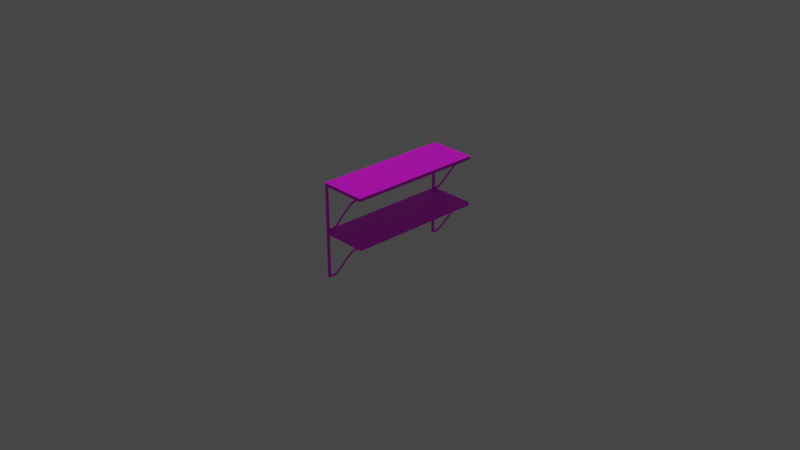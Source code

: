 # Source: hylla2.blend  (saved by Blender 2.82.7; exported with 4.5.12 LTS)
import bpy
from mathutils import Matrix  # noqa: F401  (used for matrix-valued properties, if any)

bpy.ops.wm.read_factory_settings(use_empty=True)
scene = bpy.context.scene
scene.name = 'Scene'

# ---- collections
col_collection = bpy.data.collections.new('Collection'); scene.collection.children.link(col_collection)

# ---- images (referenced by path relative to the original .blend; pixels are not part of the script)
import os
ASSET_DIR = os.environ.get("B2B_ASSET_DIR", "")  # directory of the original .blend (textures are referenced by path, not embedded)
HERE = os.path.dirname(os.path.abspath(__file__))  # packed textures are extracted next to this script under _unpacked/

def load_image(name, relpath, width, height, colorspace="sRGB"):
    """Load a texture the original file referenced (path relative to the .blend, or extracted next to this script)."""
    p = next((c for c in (os.path.join(HERE, relpath), os.path.join(ASSET_DIR, relpath)) if relpath and os.path.exists(c)), "")
    if p:
        img = bpy.data.images.load(p, check_existing=True)
        img.name = name
    else:  # same state as the original file: an image datablock whose file is absent (Cycles renders it pink)
        img = bpy.data.images.new(name, width, height)
        img.source = "FILE"
        img.filepath = "//" + (relpath or name)
    img.colorspace_settings.name = colorspace
    return img
img_tra_jpg = load_image('tra.jpg', 'tra.jpg', 1024, 1024, 'sRGB')
img_tra_jpg_001 = load_image('tra.jpg.001', 'tra.jpg', 1024, 1024, 'sRGB')
img_tra_jpg_003 = load_image('tra.jpg.003', 'tra.jpg', 1024, 1024, 'sRGB')
img_tra_jpg_004 = load_image('tra.jpg.004', 'tra.jpg', 1024, 1024, 'sRGB')
img_tra_jpg_005 = load_image('tra.jpg.005', 'tra.jpg', 1024, 1024, 'sRGB')
img_tra_jpg_006 = load_image('tra.jpg.006', 'tra.jpg', 1024, 1024, 'sRGB')
img_tra_jpg_007 = load_image('tra.jpg.007', 'tra.jpg', 1024, 1024, 'sRGB')

# ---- materials (node trees are filled in below, after node groups)
mat_material_001 = bpy.data.materials.new('Material.001')
mat_material_001.alpha_threshold = 0.0
mat_material_001.use_transparent_shadow = False
mat_material_001.line_color = (0.0, 0.0, 0.0, 1.0)
mat_material_002 = bpy.data.materials.new('Material.002')
mat_material_002.alpha_threshold = 0.0
mat_material_002.use_transparent_shadow = False
mat_material_002.line_color = (0.0, 0.0, 0.0, 1.0)
mat_material_004 = bpy.data.materials.new('Material.004')
mat_material_004.alpha_threshold = 0.0
mat_material_004.use_transparent_shadow = False
mat_material_004.line_color = (0.0, 0.0, 0.0, 1.0)
mat_material_005 = bpy.data.materials.new('Material.005')
mat_material_005.alpha_threshold = 0.0
mat_material_005.use_transparent_shadow = False
mat_material_005.line_color = (0.0, 0.0, 0.0, 1.0)
mat_material_007 = bpy.data.materials.new('Material.007')
mat_material_007.alpha_threshold = 0.0
mat_material_007.use_transparent_shadow = False
mat_material_007.line_color = (0.0, 0.0, 0.0, 1.0)
mat_material_008 = bpy.data.materials.new('Material.008')
mat_material_008.alpha_threshold = 0.0
mat_material_008.use_transparent_shadow = False
mat_material_008.line_color = (0.0, 0.0, 0.0, 1.0)
mat_material_009 = bpy.data.materials.new('Material.009')
mat_material_009.alpha_threshold = 0.0
mat_material_009.use_transparent_shadow = False
mat_material_009.line_color = (0.0, 0.0, 0.0, 1.0)

# ---- material node trees
mat_material_001.use_nodes = True; mat_material_001.node_tree.nodes.clear()
_N = mat_material_001.node_tree.nodes; _L = mat_material_001.node_tree.links
n0 = _N.new('ShaderNodeOutputMaterial'); n0.name = 'Material Output'; n0.location = (300, 300)
n1 = _N.new('ShaderNodeBsdfPrincipled'); n1.name = 'Principled BSDF'; n1.location = (10, 300)
n1.distribution = 'GGX'
n1.subsurface_method = 'BURLEY'
n1.inputs[2].default_value = 0.4
n1.inputs[3].default_value = 1.45
n1.inputs[27].default_value = (0.0, 0.0, 0.0, 1.0)
n1.inputs[28].default_value = 1.0
n2 = _N.new('ShaderNodeTexImage'); n2.name = 'Image Texture'; n2.location = (-280, 280)
n2.image = img_tra_jpg
_L.new(n1.outputs[0], n0.inputs[0])
_L.new(n2.outputs[0], n1.inputs[0])
n0.is_active_output = True
mat_material_002.use_nodes = True; mat_material_002.node_tree.nodes.clear()
_N = mat_material_002.node_tree.nodes; _L = mat_material_002.node_tree.links
n0 = _N.new('ShaderNodeOutputMaterial'); n0.name = 'Material Output'; n0.location = (300, 300)
n1 = _N.new('ShaderNodeBsdfPrincipled'); n1.name = 'Principled BSDF'; n1.location = (10, 300)
n1.distribution = 'GGX'
n1.subsurface_method = 'BURLEY'
n1.inputs[2].default_value = 0.4
n1.inputs[3].default_value = 1.45
n1.inputs[27].default_value = (0.0, 0.0, 0.0, 1.0)
n1.inputs[28].default_value = 1.0
n2 = _N.new('ShaderNodeTexImage'); n2.name = 'Image Texture'; n2.location = (-280, 280)
n2.image = img_tra_jpg_001
_L.new(n1.outputs[0], n0.inputs[0])
_L.new(n2.outputs[0], n1.inputs[0])
n0.is_active_output = True
mat_material_004.use_nodes = True; mat_material_004.node_tree.nodes.clear()
_N = mat_material_004.node_tree.nodes; _L = mat_material_004.node_tree.links
n0 = _N.new('ShaderNodeOutputMaterial'); n0.name = 'Material Output'; n0.location = (300, 300)
n1 = _N.new('ShaderNodeBsdfPrincipled'); n1.name = 'Principled BSDF'; n1.location = (10, 300)
n1.distribution = 'GGX'
n1.subsurface_method = 'BURLEY'
n1.inputs[2].default_value = 0.4
n1.inputs[3].default_value = 1.45
n1.inputs[27].default_value = (0.0, 0.0, 0.0, 1.0)
n1.inputs[28].default_value = 1.0
n2 = _N.new('ShaderNodeTexImage'); n2.name = 'Image Texture'; n2.location = (-280, 280)
n2.image = img_tra_jpg_003
_L.new(n1.outputs[0], n0.inputs[0])
_L.new(n2.outputs[0], n1.inputs[0])
n0.is_active_output = True
mat_material_005.use_nodes = True; mat_material_005.node_tree.nodes.clear()
_N = mat_material_005.node_tree.nodes; _L = mat_material_005.node_tree.links
n0 = _N.new('ShaderNodeOutputMaterial'); n0.name = 'Material Output'; n0.location = (300, 300)
n1 = _N.new('ShaderNodeBsdfPrincipled'); n1.name = 'Principled BSDF'; n1.location = (10, 300)
n1.distribution = 'GGX'
n1.subsurface_method = 'BURLEY'
n1.inputs[2].default_value = 0.4
n1.inputs[3].default_value = 1.45
n1.inputs[27].default_value = (0.0, 0.0, 0.0, 1.0)
n1.inputs[28].default_value = 1.0
n2 = _N.new('ShaderNodeTexImage'); n2.name = 'Image Texture'; n2.location = (-280, 280)
n2.image = img_tra_jpg_004
_L.new(n1.outputs[0], n0.inputs[0])
_L.new(n2.outputs[0], n1.inputs[0])
n0.is_active_output = True
mat_material_007.use_nodes = True; mat_material_007.node_tree.nodes.clear()
_N = mat_material_007.node_tree.nodes; _L = mat_material_007.node_tree.links
n0 = _N.new('ShaderNodeOutputMaterial'); n0.name = 'Material Output'; n0.location = (300, 300)
n1 = _N.new('ShaderNodeBsdfPrincipled'); n1.name = 'Principled BSDF'; n1.location = (10, 300)
n1.distribution = 'GGX'
n1.subsurface_method = 'BURLEY'
n1.inputs[2].default_value = 0.4
n1.inputs[3].default_value = 1.45
n1.inputs[27].default_value = (0.0, 0.0, 0.0, 1.0)
n1.inputs[28].default_value = 1.0
n2 = _N.new('ShaderNodeTexImage'); n2.name = 'Image Texture'; n2.location = (-280, 280)
n2.image = img_tra_jpg_005
_L.new(n1.outputs[0], n0.inputs[0])
_L.new(n2.outputs[0], n1.inputs[0])
n0.is_active_output = True
mat_material_008.use_nodes = True; mat_material_008.node_tree.nodes.clear()
_N = mat_material_008.node_tree.nodes; _L = mat_material_008.node_tree.links
n0 = _N.new('ShaderNodeOutputMaterial'); n0.name = 'Material Output'; n0.location = (300, 300)
n1 = _N.new('ShaderNodeBsdfPrincipled'); n1.name = 'Principled BSDF'; n1.location = (10, 300)
n1.distribution = 'GGX'
n1.subsurface_method = 'BURLEY'
n1.inputs[2].default_value = 0.4
n1.inputs[3].default_value = 1.45
n1.inputs[27].default_value = (0.0, 0.0, 0.0, 1.0)
n1.inputs[28].default_value = 1.0
n2 = _N.new('ShaderNodeTexImage'); n2.name = 'Image Texture'; n2.location = (-280, 280)
n2.image = img_tra_jpg_006
_L.new(n1.outputs[0], n0.inputs[0])
_L.new(n2.outputs[0], n1.inputs[0])
n0.is_active_output = True
mat_material_009.use_nodes = True; mat_material_009.node_tree.nodes.clear()
_N = mat_material_009.node_tree.nodes; _L = mat_material_009.node_tree.links
n0 = _N.new('ShaderNodeOutputMaterial'); n0.name = 'Material Output'; n0.location = (300, 300)
n1 = _N.new('ShaderNodeBsdfPrincipled'); n1.name = 'Principled BSDF'; n1.location = (10, 300)
n1.distribution = 'GGX'
n1.subsurface_method = 'BURLEY'
n1.inputs[2].default_value = 0.4
n1.inputs[3].default_value = 1.45
n1.inputs[27].default_value = (0.0, 0.0, 0.0, 1.0)
n1.inputs[28].default_value = 1.0
n2 = _N.new('ShaderNodeTexImage'); n2.name = 'Image Texture'; n2.location = (-280, 280)
n2.image = img_tra_jpg_007
_L.new(n1.outputs[0], n0.inputs[0])
_L.new(n2.outputs[0], n1.inputs[0])
n0.is_active_output = True

# ---- world
world_world = bpy.data.worlds.new('World'); scene.world = world_world
world_world.use_nodes = True; world_world.node_tree.nodes.clear()
_N = world_world.node_tree.nodes; _L = world_world.node_tree.links
n0 = _N.new('ShaderNodeOutputWorld'); n0.name = 'World Output'; n0.location = (300, 300)
n1 = _N.new('ShaderNodeBackground'); n1.name = 'Background'; n1.location = (10, 300)
n1.inputs[0].default_value = (0.05088, 0.05088, 0.05088, 1.0)
_L.new(n1.outputs[0], n0.inputs[0])
n0.is_active_output = True
world_world.color = (0.05088, 0.05088, 0.05088)
world_world.use_sun_shadow = False
world_world.sun_shadow_jitter_overblur = 0.0

# ---- cameras
cam_camera = bpy.data.cameras.new('Camera')
cam_camera.clip_end = 100.0
cam_camera.ortho_scale = 7.314

# ---- lights
light_sun = bpy.data.lights.new('Sun', 'SUN')
light_sun.transmission_factor = 0.0
light_sun.energy = 1.0
light_sun.shadow_soft_size = 0.125

# ---- meshes
me_cube_006 = bpy.data.meshes.new('Cube.006')
me_cube_006.from_pydata([(0.9788, 1.0, 0.9788), (0.9788, 0.9788, 1.0), (1.0, 0.9788, 0.9788), (0.9788, 0.9993, 0.9843), (0.9788, 0.9972, 0.9894), (0.9788, 0.9938, 0.9938), (0.9843, 0.9993, 0.9788), (0.9844, 0.9984, 0.9845), (0.9844, 0.9963, 0.9894), (0.9842, 0.9933, 0.9933), (0.9894, 0.9972, 0.9788), (0.9894, 0.9963, 0.9844), (0.9889, 0.9945, 0.9889), (0.9884, 0.9921, 0.9921), (0.991, 0.991, 0.991), (0.9843, 0.9788, 0.9993), (0.9894, 0.9788, 0.9972), (0.9938, 0.9788, 0.9938), (0.9788, 0.9843, 0.9993), (0.9845, 0.9844, 0.9984), (0.9894, 0.9844, 0.9963), (0.9933, 0.9842, 0.9933), (0.9788, 0.9894, 0.9972), (0.9844, 0.9894, 0.9963), (0.9889, 0.9889, 0.9945), (0.9921, 0.9884, 0.9921), (0.9993, 0.9843, 0.9788), (0.9972, 0.9894, 0.9788), (0.9938, 0.9938, 0.9788), (0.9993, 0.9788, 0.9843), (0.9984, 0.9845, 0.9844), (0.9963, 0.9894, 0.9844), (0.9933, 0.9933, 0.9842), (0.9972, 0.9788, 0.9894), (0.9963, 0.9844, 0.9894), (0.9945, 0.9889, 0.9889), (0.9921, 0.9921, 0.9884), (0.9788, 0.9788, -1.0), (0.9788, 1.0, -0.9788), (1.0, 0.9788, -0.9788), (0.9788, 0.9843, -0.9993), (0.9788, 0.9894, -0.9972), (0.9788, 0.9938, -0.9938), (0.9843, 0.9788, -0.9993), (0.9844, 0.9845, -0.9984), (0.9844, 0.9894, -0.9963), (0.9842, 0.9933, -0.9933), (0.9894, 0.9788, -0.9972), (0.9894, 0.9844, -0.9963), (0.9889, 0.9889, -0.9945), (0.9884, 0.9921, -0.9921), (0.991, 0.991, -0.991), (0.9843, 0.9993, -0.9788), (0.9894, 0.9972, -0.9788), (0.9938, 0.9938, -0.9788), (0.9788, 0.9993, -0.9843), (0.9845, 0.9984, -0.9844), (0.9894, 0.9963, -0.9844), (0.9933, 0.9933, -0.9842), (0.9788, 0.9972, -0.9894), (0.9844, 0.9963, -0.9894), (0.9889, 0.9945, -0.9889), (0.9921, 0.9921, -0.9884), (0.9993, 0.9788, -0.9843), (0.9972, 0.9788, -0.9894), (0.9938, 0.9788, -0.9938), (0.9993, 0.9843, -0.9788), (0.9984, 0.9844, -0.9845), (0.9963, 0.9844, -0.9894), (0.9933, 0.9842, -0.9933), (0.9972, 0.9894, -0.9788), (0.9963, 0.9894, -0.9844), (0.9945, 0.9889, -0.9889), (0.9921, 0.9884, -0.9921), (1.0, -0.9788, 0.9788), (0.9788, -0.9788, 1.0), (0.9788, -1.0, 0.9788), (0.9993, -0.9788, 0.9843), (0.9972, -0.9788, 0.9894), (0.9938, -0.9788, 0.9938), (0.9993, -0.9843, 0.9788), (0.9984, -0.9844, 0.9845), (0.9963, -0.9844, 0.9894), (0.9933, -0.9842, 0.9933), (0.9972, -0.9894, 0.9788), (0.9963, -0.9894, 0.9844), (0.9945, -0.9889, 0.9889), (0.9921, -0.9884, 0.9921), (0.991, -0.991, 0.991), (0.9788, -0.9843, 0.9993), (0.9788, -0.9894, 0.9972), (0.9788, -0.9938, 0.9938), (0.9843, -0.9788, 0.9993), (0.9844, -0.9845, 0.9984), (0.9844, -0.9894, 0.9963), (0.9842, -0.9933, 0.9933), (0.9894, -0.9788, 0.9972), (0.9894, -0.9844, 0.9963), (0.9889, -0.9889, 0.9945), (0.9884, -0.9921, 0.9921), (0.9843, -0.9993, 0.9788), (0.9894, -0.9972, 0.9788), (0.9938, -0.9938, 0.9788), (0.9788, -0.9993, 0.9843), (0.9845, -0.9984, 0.9844), (0.9894, -0.9963, 0.9844), (0.9933, -0.9933, 0.9842), (0.9788, -0.9972, 0.9894), (0.9844, -0.9963, 0.9894), (0.9889, -0.9945, 0.9889), (0.9921, -0.9921, 0.9884), (1.0, -0.9788, -0.9788), (0.9788, -1.0, -0.9788), (0.9788, -0.9788, -1.0), (0.9993, -0.9843, -0.9788), (0.9972, -0.9894, -0.9788), (0.9938, -0.9938, -0.9788), (0.9993, -0.9788, -0.9843), (0.9984, -0.9845, -0.9844), (0.9963, -0.9894, -0.9844), (0.9933, -0.9933, -0.9842), (0.9972, -0.9788, -0.9894), (0.9963, -0.9844, -0.9894), (0.9945, -0.9889, -0.9889), (0.9921, -0.9921, -0.9884), (0.991, -0.991, -0.991), (0.9788, -0.9993, -0.9843), (0.9788, -0.9972, -0.9894), (0.9788, -0.9938, -0.9938), (0.9843, -0.9993, -0.9788), (0.9844, -0.9984, -0.9845), (0.9844, -0.9963, -0.9894), (0.9842, -0.9933, -0.9933), (0.9894, -0.9972, -0.9788), (0.9894, -0.9963, -0.9844), (0.9889, -0.9945, -0.9889), (0.9884, -0.9921, -0.9921), (0.9843, -0.9788, -0.9993), (0.9894, -0.9788, -0.9972), (0.9938, -0.9788, -0.9938), (0.9788, -0.9843, -0.9993), (0.9845, -0.9844, -0.9984), (0.9894, -0.9844, -0.9963), (0.9933, -0.9842, -0.9933), (0.9788, -0.9894, -0.9972), (0.9844, -0.9894, -0.9963), (0.9889, -0.9889, -0.9945), (0.9921, -0.9884, -0.9921), (-0.9788, 1.0, 0.9788), (-1.0, 0.9788, 0.9788), (-0.9788, 0.9788, 1.0), (-0.9843, 0.9993, 0.9788), (-0.9894, 0.9972, 0.9788), (-0.9938, 0.9938, 0.9788), (-0.9788, 0.9993, 0.9843), (-0.9845, 0.9984, 0.9844), (-0.9894, 0.9963, 0.9844), (-0.9933, 0.9933, 0.9842), (-0.9788, 0.9972, 0.9894), (-0.9844, 0.9963, 0.9894), (-0.9889, 0.9945, 0.9889), (-0.9921, 0.9921, 0.9884), (-0.991, 0.991, 0.991), (-0.9993, 0.9788, 0.9843), (-0.9972, 0.9788, 0.9894), (-0.9938, 0.9788, 0.9938), (-0.9993, 0.9843, 0.9788), (-0.9984, 0.9844, 0.9845), (-0.9963, 0.9844, 0.9894), (-0.9933, 0.9842, 0.9933), (-0.9972, 0.9894, 0.9788), (-0.9963, 0.9894, 0.9844), (-0.9945, 0.9889, 0.9889), (-0.9921, 0.9884, 0.9921), (-0.9788, 0.9843, 0.9993), (-0.9788, 0.9894, 0.9972), (-0.9788, 0.9938, 0.9938), (-0.9843, 0.9788, 0.9993), (-0.9844, 0.9845, 0.9984), (-0.9844, 0.9894, 0.9963), (-0.9842, 0.9933, 0.9933), (-0.9894, 0.9788, 0.9972), (-0.9894, 0.9844, 0.9963), (-0.9889, 0.9889, 0.9945), (-0.9884, 0.9921, 0.9921), (-1.0, 0.9788, -0.9788), (-0.9788, 1.0, -0.9788), (-0.9788, 0.9788, -1.0), (-0.9993, 0.9843, -0.9788), (-0.9972, 0.9894, -0.9788), (-0.9938, 0.9938, -0.9788), (-0.9993, 0.9788, -0.9843), (-0.9984, 0.9845, -0.9844), (-0.9963, 0.9894, -0.9844), (-0.9933, 0.9933, -0.9842), (-0.9972, 0.9788, -0.9894), (-0.9963, 0.9844, -0.9894), (-0.9945, 0.9889, -0.9889), (-0.9921, 0.9921, -0.9884), (-0.991, 0.991, -0.991), (-0.9788, 0.9993, -0.9843), (-0.9788, 0.9972, -0.9894), (-0.9788, 0.9938, -0.9938), (-0.9843, 0.9993, -0.9788), (-0.9844, 0.9984, -0.9845), (-0.9844, 0.9963, -0.9894), (-0.9842, 0.9933, -0.9933), (-0.9894, 0.9972, -0.9788), (-0.9894, 0.9963, -0.9844), (-0.9889, 0.9945, -0.9889), (-0.9884, 0.9921, -0.9921), (-0.9843, 0.9788, -0.9993), (-0.9894, 0.9788, -0.9972), (-0.9938, 0.9788, -0.9938), (-0.9788, 0.9843, -0.9993), (-0.9845, 0.9844, -0.9984), (-0.9894, 0.9844, -0.9963), (-0.9933, 0.9842, -0.9933), (-0.9788, 0.9894, -0.9972), (-0.9844, 0.9894, -0.9963), (-0.9889, 0.9889, -0.9945), (-0.9921, 0.9884, -0.9921), (-1.0, -0.9788, 0.9788), (-0.9788, -1.0, 0.9788), (-0.9788, -0.9788, 1.0), (-0.9993, -0.9843, 0.9788), (-0.9972, -0.9894, 0.9788), (-0.9938, -0.9938, 0.9788), (-0.9993, -0.9788, 0.9843), (-0.9984, -0.9845, 0.9844), (-0.9963, -0.9894, 0.9844), (-0.9933, -0.9933, 0.9842), (-0.9972, -0.9788, 0.9894), (-0.9963, -0.9844, 0.9894), (-0.9945, -0.9889, 0.9889), (-0.9921, -0.9921, 0.9884), (-0.991, -0.991, 0.991), (-0.9788, -0.9993, 0.9843), (-0.9788, -0.9972, 0.9894), (-0.9788, -0.9938, 0.9938), (-0.9843, -0.9993, 0.9788), (-0.9844, -0.9984, 0.9845), (-0.9844, -0.9963, 0.9894), (-0.9842, -0.9933, 0.9933), (-0.9894, -0.9972, 0.9788), (-0.9894, -0.9963, 0.9844), (-0.9889, -0.9945, 0.9889), (-0.9884, -0.9921, 0.9921), (-0.9843, -0.9788, 0.9993), (-0.9894, -0.9788, 0.9972), (-0.9938, -0.9788, 0.9938), (-0.9788, -0.9843, 0.9993), (-0.9845, -0.9844, 0.9984), (-0.9894, -0.9844, 0.9963), (-0.9933, -0.9842, 0.9933), (-0.9788, -0.9894, 0.9972), (-0.9844, -0.9894, 0.9963), (-0.9889, -0.9889, 0.9945), (-0.9921, -0.9884, 0.9921), (-0.9788, -0.9788, -1.0), (-0.9788, -1.0, -0.9788), (-1.0, -0.9788, -0.9788), (-0.9788, -0.9843, -0.9993), (-0.9788, -0.9894, -0.9972), (-0.9788, -0.9938, -0.9938), (-0.9843, -0.9788, -0.9993), (-0.9844, -0.9845, -0.9984), (-0.9844, -0.9894, -0.9963), (-0.9842, -0.9933, -0.9933), (-0.9894, -0.9788, -0.9972), (-0.9894, -0.9844, -0.9963), (-0.9889, -0.9889, -0.9945), (-0.9884, -0.9921, -0.9921), (-0.991, -0.991, -0.991), (-0.9843, -0.9993, -0.9788), (-0.9894, -0.9972, -0.9788), (-0.9938, -0.9938, -0.9788), (-0.9788, -0.9993, -0.9843), (-0.9845, -0.9984, -0.9844), (-0.9894, -0.9963, -0.9844), (-0.9933, -0.9933, -0.9842), (-0.9788, -0.9972, -0.9894), (-0.9844, -0.9963, -0.9894), (-0.9889, -0.9945, -0.9889), (-0.9921, -0.9921, -0.9884), (-0.9993, -0.9788, -0.9843), (-0.9972, -0.9788, -0.9894), (-0.9938, -0.9788, -0.9938), (-0.9993, -0.9843, -0.9788), (-0.9984, -0.9844, -0.9845), (-0.9963, -0.9844, -0.9894), (-0.9933, -0.9842, -0.9933), (-0.9972, -0.9894, -0.9788), (-0.9963, -0.9894, -0.9844), (-0.9945, -0.9889, -0.9889), (-0.9921, -0.9884, -0.9921)], [], [(187, 37, 113, 259), (261, 222, 149, 185), (112, 76, 223, 260), (1, 150, 224, 75), (39, 2, 74, 111), (0, 3, 7, 6), (3, 4, 8, 7), (4, 5, 9, 8), (6, 7, 11, 10), (7, 8, 12, 11), (8, 9, 13, 12), (10, 11, 32, 28), (11, 12, 36, 32), (12, 13, 14, 36), (1, 15, 19, 18), (15, 16, 20, 19), (16, 17, 21, 20), (18, 19, 23, 22), (19, 20, 24, 23), (20, 21, 25, 24), (22, 23, 9, 5), (23, 24, 13, 9), (24, 25, 14, 13), (2, 26, 30, 29), (26, 27, 31, 30), (27, 28, 32, 31), (29, 30, 34, 33), (30, 31, 35, 34), (31, 32, 36, 35), (33, 34, 21, 17), (34, 35, 25, 21), (35, 36, 14, 25), (37, 40, 44, 43), (40, 41, 45, 44), (41, 42, 46, 45), (43, 44, 48, 47), (44, 45, 49, 48), (45, 46, 50, 49), (47, 48, 69, 65), (48, 49, 73, 69), (49, 50, 51, 73), (38, 52, 56, 55), (52, 53, 57, 56), (53, 54, 58, 57), (55, 56, 60, 59), (56, 57, 61, 60), (57, 58, 62, 61), (59, 60, 46, 42), (60, 61, 50, 46), (61, 62, 51, 50), (39, 63, 67, 66), (63, 64, 68, 67), (64, 65, 69, 68), (66, 67, 71, 70), (67, 68, 72, 71), (68, 69, 73, 72), (70, 71, 58, 54), (71, 72, 62, 58), (72, 73, 51, 62), (74, 77, 81, 80), (77, 78, 82, 81), (78, 79, 83, 82), (80, 81, 85, 84), (81, 82, 86, 85), (82, 83, 87, 86), (84, 85, 106, 102), (85, 86, 110, 106), (86, 87, 88, 110), (75, 89, 93, 92), (89, 90, 94, 93), (90, 91, 95, 94), (92, 93, 97, 96), (93, 94, 98, 97), (94, 95, 99, 98), (96, 97, 83, 79), (97, 98, 87, 83), (98, 99, 88, 87), (76, 100, 104, 103), (100, 101, 105, 104), (101, 102, 106, 105), (103, 104, 108, 107), (104, 105, 109, 108), (105, 106, 110, 109), (107, 108, 95, 91), (108, 109, 99, 95), (109, 110, 88, 99), (111, 114, 118, 117), (114, 115, 119, 118), (115, 116, 120, 119), (117, 118, 122, 121), (118, 119, 123, 122), (119, 120, 124, 123), (121, 122, 143, 139), (122, 123, 147, 143), (123, 124, 125, 147), (112, 126, 130, 129), (126, 127, 131, 130), (127, 128, 132, 131), (129, 130, 134, 133), (130, 131, 135, 134), (131, 132, 136, 135), (133, 134, 120, 116), (134, 135, 124, 120), (135, 136, 125, 124), (113, 137, 141, 140), (137, 138, 142, 141), (138, 139, 143, 142), (140, 141, 145, 144), (141, 142, 146, 145), (142, 143, 147, 146), (144, 145, 132, 128), (145, 146, 136, 132), (146, 147, 125, 136), (148, 151, 155, 154), (151, 152, 156, 155), (152, 153, 157, 156), (154, 155, 159, 158), (155, 156, 160, 159), (156, 157, 161, 160), (158, 159, 180, 176), (159, 160, 184, 180), (160, 161, 162, 184), (149, 163, 167, 166), (163, 164, 168, 167), (164, 165, 169, 168), (166, 167, 171, 170), (167, 168, 172, 171), (168, 169, 173, 172), (170, 171, 157, 153), (171, 172, 161, 157), (172, 173, 162, 161), (150, 174, 178, 177), (174, 175, 179, 178), (175, 176, 180, 179), (177, 178, 182, 181), (178, 179, 183, 182), (179, 180, 184, 183), (181, 182, 169, 165), (182, 183, 173, 169), (183, 184, 162, 173), (185, 188, 192, 191), (188, 189, 193, 192), (189, 190, 194, 193), (191, 192, 196, 195), (192, 193, 197, 196), (193, 194, 198, 197), (195, 196, 217, 213), (196, 197, 221, 217), (197, 198, 199, 221), (186, 200, 204, 203), (200, 201, 205, 204), (201, 202, 206, 205), (203, 204, 208, 207), (204, 205, 209, 208), (205, 206, 210, 209), (207, 208, 194, 190), (208, 209, 198, 194), (209, 210, 199, 198), (187, 211, 215, 214), (211, 212, 216, 215), (212, 213, 217, 216), (214, 215, 219, 218), (215, 216, 220, 219), (216, 217, 221, 220), (218, 219, 206, 202), (219, 220, 210, 206), (220, 221, 199, 210), (222, 225, 229, 228), (225, 226, 230, 229), (226, 227, 231, 230), (228, 229, 233, 232), (229, 230, 234, 233), (230, 231, 235, 234), (232, 233, 254, 250), (233, 234, 258, 254), (234, 235, 236, 258), (223, 237, 241, 240), (237, 238, 242, 241), (238, 239, 243, 242), (240, 241, 245, 244), (241, 242, 246, 245), (242, 243, 247, 246), (244, 245, 231, 227), (245, 246, 235, 231), (246, 247, 236, 235), (224, 248, 252, 251), (248, 249, 253, 252), (249, 250, 254, 253), (251, 252, 256, 255), (252, 253, 257, 256), (253, 254, 258, 257), (255, 256, 243, 239), (256, 257, 247, 243), (257, 258, 236, 247), (259, 262, 266, 265), (262, 263, 267, 266), (263, 264, 268, 267), (265, 266, 270, 269), (266, 267, 271, 270), (267, 268, 272, 271), (269, 270, 291, 287), (270, 271, 295, 291), (271, 272, 273, 295), (260, 274, 278, 277), (274, 275, 279, 278), (275, 276, 280, 279), (277, 278, 282, 281), (278, 279, 283, 282), (279, 280, 284, 283), (281, 282, 268, 264), (282, 283, 272, 268), (283, 284, 273, 272), (261, 285, 289, 288), (285, 286, 290, 289), (286, 287, 291, 290), (288, 289, 293, 292), (289, 290, 294, 293), (290, 291, 295, 294), (292, 293, 280, 276), (293, 294, 284, 280), (294, 295, 273, 284), (187, 259, 265, 211), (211, 265, 269, 212), (212, 269, 287, 213), (213, 287, 286, 195), (195, 286, 285, 191), (191, 285, 261, 185), (37, 187, 214, 40), (40, 214, 218, 41), (41, 218, 202, 42), (42, 202, 201, 59), (59, 201, 200, 55), (55, 200, 186, 38), (2, 39, 66, 26), (26, 66, 70, 27), (27, 70, 54, 28), (28, 54, 53, 10), (10, 53, 52, 6), (6, 52, 38, 0), (260, 223, 240, 274), (274, 240, 244, 275), (275, 244, 227, 276), (276, 227, 226, 292), (292, 226, 225, 288), (288, 225, 222, 261), (76, 112, 129, 100), (100, 129, 133, 101), (101, 133, 116, 102), (102, 116, 115, 84), (84, 115, 114, 80), (80, 114, 111, 74), (148, 186, 203, 151), (151, 203, 207, 152), (152, 207, 190, 153), (153, 190, 189, 170), (170, 189, 188, 166), (166, 188, 185, 149), (75, 224, 251, 89), (89, 251, 255, 90), (90, 255, 239, 91), (91, 239, 238, 107), (107, 238, 237, 103), (103, 237, 223, 76), (1, 75, 92, 15), (15, 92, 96, 16), (16, 96, 79, 17), (17, 79, 78, 33), (33, 78, 77, 29), (29, 77, 74, 2), (259, 113, 140, 262), (262, 140, 144, 263), (263, 144, 128, 264), (264, 128, 127, 281), (281, 127, 126, 277), (277, 126, 112, 260), (224, 150, 177, 248), (248, 177, 181, 249), (249, 181, 165, 250), (250, 165, 164, 232), (232, 164, 163, 228), (228, 163, 149, 222), (150, 1, 18, 174), (174, 18, 22, 175), (175, 22, 5, 176), (176, 5, 4, 158), (158, 4, 3, 154), (154, 3, 0, 148), (113, 37, 43, 137), (137, 43, 47, 138), (138, 47, 65, 139), (139, 65, 64, 121), (121, 64, 63, 117), (117, 63, 39, 111), (186, 148, 0, 38)])
_uv = me_cube_006.uv_layers.new(name='UVMap')
_uv.uv.foreach_set('vector', [0.1277, 0.5027, 0.3723, 0.5027, 0.3723, 0.7473, 0.1277, 0.7473, 0.3777, 0.002652, 0.6223, 0.002652, 0.6223, 0.2473, 0.3777, 0.2473, 0.3777, 0.7527, 0.6223, 0.7527, 0.6223, 0.9973, 0.3777, 0.9973, 0.6277, 0.5027, 0.8723, 0.5027, 0.8723, 0.7473, 0.6277, 0.7473, 0.3777, 0.5027, 0.6223, 0.5027, 0.6223, 0.7473, 0.3777, 0.7473, 0.6223, 0.4973, 0.623, 0.4973, 0.6231, 0.4981, 0.6223, 0.498, 0.623, 0.4973, 0.6237, 0.4973, 0.6237, 0.498, 0.6231, 0.4981, 0.6237, 0.4973, 0.625, 0.4973, 0.625, 0.498, 0.6237, 0.498, 0.6223, 0.498, 0.6231, 0.4981, 0.623, 0.4987, 0.6223, 0.4987, 0.6231, 0.4981, 0.6237, 0.498, 0.6236, 0.4986, 0.623, 0.4987, 0.6237, 0.498, 0.625, 0.498, 0.625, 0.4986, 0.6236, 0.4986, 0.6223, 0.4987, 0.623, 0.4987, 0.623, 0.5, 0.6223, 0.5, 0.623, 0.4987, 0.6236, 0.4986, 0.6236, 0.5, 0.623, 0.5, 0.6236, 0.4986, 0.625, 0.4986, 0.6246, 0.5, 0.6236, 0.5, 0.6277, 0.5027, 0.627, 0.5027, 0.6269, 0.5019, 0.6277, 0.502, 0.627, 0.5027, 0.6263, 0.5027, 0.6263, 0.502, 0.6269, 0.5019, 0.6263, 0.5027, 0.625, 0.5027, 0.625, 0.502, 0.6263, 0.502, 0.6277, 0.502, 0.6269, 0.5019, 0.627, 0.5013, 0.6277, 0.5013, 0.6269, 0.5019, 0.6263, 0.502, 0.6264, 0.5014, 0.627, 0.5013, 0.6263, 0.502, 0.625, 0.502, 0.625, 0.5014, 0.6264, 0.5014, 0.6277, 0.5013, 0.627, 0.5013, 0.627, 0.5, 0.6277, 0.5, 0.627, 0.5013, 0.6264, 0.5014, 0.6264, 0.5, 0.627, 0.5, 0.6264, 0.5014, 0.625, 0.5014, 0.6246, 0.5, 0.6264, 0.5, 0.6223, 0.5027, 0.6223, 0.502, 0.6231, 0.5019, 0.623, 0.5027, 0.6223, 0.502, 0.6223, 0.5013, 0.623, 0.5013, 0.6231, 0.5019, 0.6223, 0.5013, 0.6223, 0.5, 0.623, 0.5, 0.623, 0.5013, 0.623, 0.5027, 0.6231, 0.5019, 0.6237, 0.502, 0.6237, 0.5027, 0.6231, 0.5019, 0.623, 0.5013, 0.6236, 0.5014, 0.6237, 0.502, 0.623, 0.5013, 0.623, 0.5, 0.6236, 0.5, 0.6236, 0.5014, 0.6237, 0.5027, 0.6237, 0.502, 0.625, 0.502, 0.625, 0.5027, 0.6237, 0.502, 0.6236, 0.5014, 0.625, 0.5014, 0.625, 0.502, 0.6236, 0.5014, 0.6236, 0.5, 0.6246, 0.5, 0.625, 0.5014, 0.3723, 0.5027, 0.3723, 0.502, 0.3731, 0.5019, 0.373, 0.5027, 0.3723, 0.502, 0.3723, 0.5013, 0.373, 0.5013, 0.3731, 0.5019, 0.3723, 0.5013, 0.3723, 0.5, 0.373, 0.5, 0.373, 0.5013, 0.373, 0.5027, 0.3731, 0.5019, 0.3737, 0.502, 0.3737, 0.5027, 0.3731, 0.5019, 0.373, 0.5013, 0.3736, 0.5014, 0.3737, 0.502, 0.373, 0.5013, 0.373, 0.5, 0.3736, 0.5, 0.3736, 0.5014, 0.3737, 0.5027, 0.3737, 0.502, 0.375, 0.502, 0.375, 0.5027, 0.3737, 0.502, 0.3736, 0.5014, 0.375, 0.5014, 0.375, 0.502, 0.3736, 0.5014, 0.3736, 0.5, 0.375, 0.5004, 0.375, 0.5014, 0.3777, 0.4973, 0.3777, 0.498, 0.3769, 0.4981, 0.377, 0.4973, 0.3777, 0.498, 0.3777, 0.4987, 0.377, 0.4987, 0.3769, 0.4981, 0.3777, 0.4987, 0.3777, 0.5, 0.377, 0.5, 0.377, 0.4987, 0.377, 0.4973, 0.3769, 0.4981, 0.3763, 0.498, 0.3763, 0.4973, 0.3769, 0.4981, 0.377, 0.4987, 0.3764, 0.4986, 0.3763, 0.498, 0.377, 0.4987, 0.377, 0.5, 0.3764, 0.5, 0.3764, 0.4986, 0.3763, 0.4973, 0.3763, 0.498, 0.375, 0.498, 0.375, 0.4973, 0.3763, 0.498, 0.3764, 0.4986, 0.375, 0.4986, 0.375, 0.498, 0.3764, 0.4986, 0.3764, 0.5, 0.375, 0.5004, 0.375, 0.4986, 0.3777, 0.5027, 0.377, 0.5027, 0.3769, 0.5019, 0.3777, 0.502, 0.377, 0.5027, 0.3763, 0.5027, 0.3763, 0.502, 0.3769, 0.5019, 0.3763, 0.5027, 0.375, 0.5027, 0.375, 0.502, 0.3763, 0.502, 0.3777, 0.502, 0.3769, 0.5019, 0.377, 0.5013, 0.3777, 0.5013, 0.3769, 0.5019, 0.3763, 0.502, 0.3764, 0.5014, 0.377, 0.5013, 0.3763, 0.502, 0.375, 0.502, 0.375, 0.5014, 0.3764, 0.5014, 0.3777, 0.5013, 0.377, 0.5013, 0.377, 0.5, 0.3777, 0.5, 0.377, 0.5013, 0.3764, 0.5014, 0.3764, 0.5, 0.377, 0.5, 0.3764, 0.5014, 0.375, 0.5014, 0.375, 0.5004, 0.3764, 0.5, 0.6223, 0.7473, 0.623, 0.7473, 0.6231, 0.7481, 0.6223, 0.748, 0.623, 0.7473, 0.6237, 0.7473, 0.6237, 0.748, 0.6231, 0.7481, 0.6237, 0.7473, 0.625, 0.7473, 0.625, 0.748, 0.6237, 0.748, 0.6223, 0.748, 0.6231, 0.7481, 0.623, 0.7487, 0.6223, 0.7487, 0.6231, 0.7481, 0.6237, 0.748, 0.6236, 0.7486, 0.623, 0.7487, 0.6237, 0.748, 0.625, 0.748, 0.625, 0.7486, 0.6236, 0.7486, 0.6223, 0.7487, 0.623, 0.7487, 0.623, 0.75, 0.6223, 0.75, 0.623, 0.7487, 0.6236, 0.7486, 0.6236, 0.75, 0.623, 0.75, 0.6236, 0.7486, 0.625, 0.7486, 0.625, 0.7496, 0.6236, 0.75, 0.6277, 0.7473, 0.6277, 0.748, 0.6269, 0.7481, 0.627, 0.7473, 0.6277, 0.748, 0.6277, 0.7487, 0.627, 0.7487, 0.6269, 0.7481, 0.6277, 0.7487, 0.6277, 0.75, 0.627, 0.75, 0.627, 0.7487, 0.627, 0.7473, 0.6269, 0.7481, 0.6263, 0.748, 0.6263, 0.7473, 0.6269, 0.7481, 0.627, 0.7487, 0.6264, 0.7486, 0.6263, 0.748, 0.627, 0.7487, 0.627, 0.75, 0.6264, 0.75, 0.6264, 0.7486, 0.6263, 0.7473, 0.6263, 0.748, 0.625, 0.748, 0.625, 0.7473, 0.6263, 0.748, 0.6264, 0.7486, 0.625, 0.7486, 0.625, 0.748, 0.6264, 0.7486, 0.6264, 0.75, 0.625, 0.7496, 0.625, 0.7486, 0.6223, 0.7527, 0.6223, 0.752, 0.6231, 0.7519, 0.623, 0.7527, 0.6223, 0.752, 0.6223, 0.7513, 0.623, 0.7513, 0.6231, 0.7519, 0.6223, 0.7513, 0.6223, 0.75, 0.623, 0.75, 0.623, 0.7513, 0.623, 0.7527, 0.6231, 0.7519, 0.6237, 0.752, 0.6237, 0.7527, 0.6231, 0.7519, 0.623, 0.7513, 0.6236, 0.7514, 0.6237, 0.752, 0.623, 0.7513, 0.623, 0.75, 0.6236, 0.75, 0.6236, 0.7514, 0.6237, 0.7527, 0.6237, 0.752, 0.625, 0.752, 0.625, 0.7527, 0.6237, 0.752, 0.6236, 0.7514, 0.625, 0.7514, 0.625, 0.752, 0.6236, 0.7514, 0.6236, 0.75, 0.625, 0.7496, 0.625, 0.7514, 0.3777, 0.7473, 0.3777, 0.748, 0.3769, 0.7481, 0.377, 0.7473, 0.3777, 0.748, 0.3777, 0.7487, 0.377, 0.7487, 0.3769, 0.7481, 0.3777, 0.7487, 0.3777, 0.75, 0.377, 0.75, 0.377, 0.7487, 0.377, 0.7473, 0.3769, 0.7481, 0.3763, 0.748, 0.3763, 0.7473, 0.3769, 0.7481, 0.377, 0.7487, 0.3764, 0.7486, 0.3763, 0.748, 0.377, 0.7487, 0.377, 0.75, 0.3764, 0.75, 0.3764, 0.7486, 0.3763, 0.7473, 0.3763, 0.748, 0.375, 0.748, 0.375, 0.7473, 0.3763, 0.748, 0.3764, 0.7486, 0.375, 0.7486, 0.375, 0.748, 0.3764, 0.7486, 0.3764, 0.75, 0.3754, 0.75, 0.375, 0.7486, 0.3777, 0.7527, 0.377, 0.7527, 0.3769, 0.7519, 0.3777, 0.752, 0.377, 0.7527, 0.3763, 0.7527, 0.3763, 0.752, 0.3769, 0.7519, 0.3763, 0.7527, 0.375, 0.7527, 0.375, 0.752, 0.3763, 0.752, 0.3777, 0.752, 0.3769, 0.7519, 0.377, 0.7513, 0.3777, 0.7513, 0.3769, 0.7519, 0.3763, 0.752, 0.3764, 0.7514, 0.377, 0.7513, 0.3763, 0.752, 0.375, 0.752, 0.375, 0.7514, 0.3764, 0.7514, 0.3777, 0.7513, 0.377, 0.7513, 0.377, 0.75, 0.3777, 0.75, 0.377, 0.7513, 0.3764, 0.7514, 0.3764, 0.75, 0.377, 0.75, 0.3764, 0.7514, 0.375, 0.7514, 0.3754, 0.75, 0.3764, 0.75, 0.3723, 0.7473, 0.373, 0.7473, 0.3731, 0.7481, 0.3723, 0.748, 0.373, 0.7473, 0.3737, 0.7473, 0.3737, 0.748, 0.3731, 0.7481, 0.3737, 0.7473, 0.375, 0.7473, 0.375, 0.748, 0.3737, 0.748, 0.3723, 0.748, 0.3731, 0.7481, 0.373, 0.7487, 0.3723, 0.7487, 0.3731, 0.7481, 0.3737, 0.748, 0.3736, 0.7486, 0.373, 0.7487, 0.3737, 0.748, 0.375, 0.748, 0.375, 0.7486, 0.3736, 0.7486, 0.3723, 0.7487, 0.373, 0.7487, 0.373, 0.75, 0.3723, 0.75, 0.373, 0.7487, 0.3736, 0.7486, 0.3736, 0.75, 0.373, 0.75, 0.3736, 0.7486, 0.375, 0.7486, 0.3754, 0.75, 0.3736, 0.75, 0.6223, 0.2527, 0.6223, 0.252, 0.6231, 0.2519, 0.623, 0.2527, 0.6223, 0.252, 0.6223, 0.2513, 0.623, 0.2513, 0.6231, 0.2519, 0.6223, 0.2513, 0.6223, 0.25, 0.623, 0.25, 0.623, 0.2513, 0.623, 0.2527, 0.6231, 0.2519, 0.6237, 0.252, 0.6237, 0.2527, 0.6231, 0.2519, 0.623, 0.2513, 0.6236, 0.2514, 0.6237, 0.252, 0.623, 0.2513, 0.623, 0.25, 0.6236, 0.25, 0.6236, 0.2514, 0.6237, 0.2527, 0.6237, 0.252, 0.625, 0.252, 0.625, 0.2527, 0.6237, 0.252, 0.6236, 0.2514, 0.625, 0.2514, 0.625, 0.252, 0.6236, 0.2514, 0.6236, 0.25, 0.6239, 0.25, 0.625, 0.2514, 0.6223, 0.2473, 0.623, 0.2473, 0.6231, 0.2481, 0.6223, 0.248, 0.623, 0.2473, 0.6237, 0.2473, 0.6237, 0.248, 0.6231, 0.2481, 0.6237, 0.2473, 0.625, 0.2473, 0.625, 0.248, 0.6237, 0.248, 0.6223, 0.248, 0.6231, 0.2481, 0.623, 0.2487, 0.6223, 0.2487, 0.6231, 0.2481, 0.6237, 0.248, 0.6236, 0.2486, 0.623, 0.2487, 0.6237, 0.248, 0.625, 0.248, 0.625, 0.2486, 0.6236, 0.2486, 0.6223, 0.2487, 0.623, 0.2487, 0.623, 0.25, 0.6223, 0.25, 0.623, 0.2487, 0.6236, 0.2486, 0.6236, 0.25, 0.623, 0.25, 0.6236, 0.2486, 0.625, 0.2486, 0.625, 0.2489, 0.6236, 0.25, 0.8723, 0.5027, 0.8723, 0.502, 0.8731, 0.5019, 0.873, 0.5027, 0.8723, 0.502, 0.8723, 0.5013, 0.873, 0.5013, 0.8731, 0.5019, 0.8723, 0.5013, 0.8723, 0.5, 0.873, 0.5, 0.873, 0.5013, 0.873, 0.5027, 0.8731, 0.5019, 0.8737, 0.502, 0.8737, 0.5027, 0.8731, 0.5019, 0.873, 0.5013, 0.8736, 0.5014, 0.8737, 0.502, 0.873, 0.5013, 0.873, 0.5, 0.8736, 0.5, 0.8736, 0.5014, 0.8737, 0.5027, 0.8737, 0.502, 0.875, 0.502, 0.875, 0.5027, 0.8737, 0.502, 0.8736, 0.5014, 0.875, 0.5014, 0.875, 0.502, 0.8736, 0.5014, 0.8736, 0.5, 0.8739, 0.5, 0.875, 0.5014, 0.3777, 0.2473, 0.3777, 0.248, 0.3769, 0.2481, 0.377, 0.2473, 0.3777, 0.248, 0.3777, 0.2487, 0.377, 0.2487, 0.3769, 0.2481, 0.3777, 0.2487, 0.3777, 0.25, 0.377, 0.25, 0.377, 0.2487, 0.377, 0.2473, 0.3769, 0.2481, 0.3763, 0.248, 0.3763, 0.2473, 0.3769, 0.2481, 0.377, 0.2487, 0.3764, 0.2486, 0.3763, 0.248, 0.377, 0.2487, 0.377, 0.25, 0.3764, 0.25, 0.3764, 0.2486, 0.3763, 0.2473, 0.3763, 0.248, 0.375, 0.248, 0.375, 0.2473, 0.3763, 0.248, 0.3764, 0.2486, 0.375, 0.2486, 0.375, 0.248, 0.3764, 0.2486, 0.3764, 0.25, 0.3761, 0.25, 0.375, 0.2486, 0.3777, 0.2527, 0.377, 0.2527, 0.3769, 0.2519, 0.3777, 0.252, 0.377, 0.2527, 0.3763, 0.2527, 0.3763, 0.252, 0.3769, 0.2519, 0.3763, 0.2527, 0.375, 0.2527, 0.375, 0.252, 0.3763, 0.252, 0.3777, 0.252, 0.3769, 0.2519, 0.377, 0.2513, 0.3777, 0.2513, 0.3769, 0.2519, 0.3763, 0.252, 0.3764, 0.2514, 0.377, 0.2513, 0.3763, 0.252, 0.375, 0.252, 0.375, 0.2514, 0.3764, 0.2514, 0.3777, 0.2513, 0.377, 0.2513, 0.377, 0.25, 0.3777, 0.25, 0.377, 0.2513, 0.3764, 0.2514, 0.3764, 0.25, 0.377, 0.25, 0.3764, 0.2514, 0.375, 0.2514, 0.375, 0.2511, 0.3764, 0.25, 0.1277, 0.5027, 0.127, 0.5027, 0.1269, 0.5019, 0.1277, 0.502, 0.127, 0.5027, 0.1263, 0.5027, 0.1263, 0.502, 0.1269, 0.5019, 0.1263, 0.5027, 0.125, 0.5027, 0.125, 0.502, 0.1263, 0.502, 0.1277, 0.502, 0.1269, 0.5019, 0.127, 0.5013, 0.1277, 0.5013, 0.1269, 0.5019, 0.1263, 0.502, 0.1264, 0.5014, 0.127, 0.5013, 0.1263, 0.502, 0.125, 0.502, 0.125, 0.5014, 0.1264, 0.5014, 0.1277, 0.5013, 0.127, 0.5013, 0.127, 0.5, 0.1277, 0.5, 0.127, 0.5013, 0.1264, 0.5014, 0.1264, 0.5, 0.127, 0.5, 0.1264, 0.5014, 0.125, 0.5014, 0.125, 0.5011, 0.1264, 0.5, 0.6223, 0.002652, 0.6223, 0.001966, 0.6231, 0.001938, 0.623, 0.002652, 0.6223, 0.001966, 0.6223, 0.001326, 0.623, 0.001322, 0.6231, 0.001938, 0.6223, 0.001326, 0.6223, 0.0, 0.623, 0.0, 0.623, 0.001322, 0.623, 0.002652, 0.6231, 0.001938, 0.6237, 0.001952, 0.6237, 0.002652, 0.6231, 0.001938, 0.623, 0.001322, 0.6236, 0.001388, 0.6237, 0.001952, 0.623, 0.001322, 0.623, 0.0, 0.6236, 0.0, 0.6236, 0.001388, 0.6237, 0.002652, 0.6237, 0.001952, 0.625, 0.00197, 0.625, 0.002652, 0.6237, 0.001952, 0.6236, 0.001388, 0.625, 0.001444, 0.625, 0.00197, 0.6236, 0.001388, 0.6236, 0.0, 0.6239, 0.0, 0.625, 0.001444, 0.6223, 0.9973, 0.623, 0.9973, 0.6231, 0.9981, 0.6223, 0.998, 0.623, 0.9973, 0.6237, 0.9973, 0.6237, 0.998, 0.6231, 0.9981, 0.6237, 0.9973, 0.625, 0.9973, 0.625, 0.998, 0.6237, 0.998, 0.6223, 0.998, 0.6231, 0.9981, 0.623, 0.9987, 0.6223, 0.9987, 0.6231, 0.9981, 0.6237, 0.998, 0.6236, 0.9986, 0.623, 0.9987, 0.6237, 0.998, 0.625, 0.998, 0.625, 0.9986, 0.6236, 0.9986, 0.6223, 0.9987, 0.623, 0.9987, 0.623, 1.0, 0.6223, 1.0, 0.623, 0.9987, 0.6236, 0.9986, 0.6236, 1.0, 0.623, 1.0, 0.6236, 0.9986, 0.625, 0.9986, 0.625, 0.9989, 0.6236, 1.0, 0.8723, 0.7473, 0.873, 0.7473, 0.8731, 0.7481, 0.8723, 0.748, 0.873, 0.7473, 0.8737, 0.7473, 0.8737, 0.748, 0.8731, 0.7481, 0.8737, 0.7473, 0.875, 0.7473, 0.875, 0.748, 0.8737, 0.748, 0.8723, 0.748, 0.8731, 0.7481, 0.873, 0.7487, 0.8723, 0.7487, 0.8731, 0.7481, 0.8737, 0.748, 0.8736, 0.7486, 0.873, 0.7487, 0.8737, 0.748, 0.875, 0.748, 0.875, 0.7486, 0.8736, 0.7486, 0.8723, 0.7487, 0.873, 0.7487, 0.873, 0.75, 0.8723, 0.75, 0.873, 0.7487, 0.8736, 0.7486, 0.8736, 0.75, 0.873, 0.75, 0.8736, 0.7486, 0.875, 0.7486, 0.875, 0.7489, 0.8736, 0.75, 0.1277, 0.7473, 0.1277, 0.748, 0.1269, 0.7481, 0.127, 0.7473, 0.1277, 0.748, 0.1277, 0.7487, 0.127, 0.7487, 0.1269, 0.7481, 0.1277, 0.7487, 0.1277, 0.75, 0.127, 0.75, 0.127, 0.7487, 0.127, 0.7473, 0.1269, 0.7481, 0.1263, 0.748, 0.1263, 0.7473, 0.1269, 0.7481, 0.127, 0.7487, 0.1264, 0.7486, 0.1263, 0.748, 0.127, 0.7487, 0.127, 0.75, 0.1264, 0.75, 0.1264, 0.7486, 0.1263, 0.7473, 0.1263, 0.748, 0.125, 0.748, 0.125, 0.7473, 0.1263, 0.748, 0.1264, 0.7486, 0.125, 0.7486, 0.125, 0.748, 0.1264, 0.7486, 0.1264, 0.75, 0.1261, 0.75, 0.125, 0.7486, 0.3777, 0.9973, 0.3777, 0.998, 0.3769, 0.9981, 0.377, 0.9973, 0.3777, 0.998, 0.3777, 0.9987, 0.377, 0.9987, 0.3769, 0.9981, 0.3777, 0.9987, 0.3777, 1.0, 0.377, 1.0, 0.377, 0.9987, 0.377, 0.9973, 0.3769, 0.9981, 0.3763, 0.998, 0.3763, 0.9973, 0.3769, 0.9981, 0.377, 0.9987, 0.3764, 0.9986, 0.3763, 0.998, 0.377, 0.9987, 0.377, 1.0, 0.3764, 1.0, 0.3764, 0.9986, 0.3763, 0.9973, 0.3763, 0.998, 0.375, 0.998, 0.375, 0.9973, 0.3763, 0.998, 0.3764, 0.9986, 0.375, 0.9986, 0.375, 0.998, 0.3764, 0.9986, 0.3764, 1.0, 0.3761, 1.0, 0.375, 0.9986, 0.3777, 0.002652, 0.377, 0.002652, 0.3769, 0.001944, 0.3777, 0.001966, 0.377, 0.002652, 0.3763, 0.002652, 0.3763, 0.001956, 0.3769, 0.001944, 0.3763, 0.002652, 0.375, 0.002652, 0.375, 0.00197, 0.3763, 0.001956, 0.3777, 0.001966, 0.3769, 0.001944, 0.377, 0.001321, 0.3777, 0.001326, 0.3769, 0.001944, 0.3763, 0.001956, 0.3764, 0.001389, 0.377, 0.001321, 0.3763, 0.001956, 0.375, 0.00197, 0.375, 0.001444, 0.3764, 0.001389, 0.3777, 0.001326, 0.377, 0.001321, 0.377, 0.0, 0.3777, 0.0, 0.377, 0.001321, 0.3764, 0.001389, 0.3764, 0.0, 0.377, 0.0, 0.3764, 0.001389, 0.375, 0.001444, 0.375, 0.001121, 0.3764, 0.0, 0.1277, 0.5027, 0.1277, 0.7473, 0.127, 0.7473, 0.127, 0.5027, 0.127, 0.5027, 0.127, 0.7473, 0.1263, 0.7473, 0.1263, 0.5027, 0.1263, 0.5027, 0.1263, 0.7473, 0.125, 0.7473, 0.125, 0.5027, 0.375, 0.2473, 0.375, 0.002652, 0.3763, 0.002652, 0.3763, 0.2473, 0.3763, 0.2473, 0.3763, 0.002652, 0.377, 0.002652, 0.377, 0.2473, 0.377, 0.2473, 0.377, 0.002652, 0.3777, 0.002652, 0.3777, 0.2473, 0.3723, 0.5027, 0.1277, 0.5027, 0.1277, 0.502, 0.3723, 0.502, 0.3723, 0.502, 0.1277, 0.502, 0.1277, 0.5013, 0.3723, 0.5013, 0.3723, 0.5013, 0.1277, 0.5013, 0.1277, 0.5, 0.3723, 0.5, 0.375, 0.4973, 0.375, 0.2527, 0.3763, 0.2527, 0.3763, 0.4973, 0.3763, 0.4973, 0.3763, 0.2527, 0.377, 0.2527, 0.377, 0.4973, 0.377, 0.4973, 0.377, 0.2527, 0.3777, 0.2527, 0.3777, 0.4973, 0.6223, 0.5027, 0.3777, 0.5027, 0.3777, 0.502, 0.6223, 0.502, 0.6223, 0.502, 0.3777, 0.502, 0.3777, 0.5013, 0.6223, 0.5013, 0.6223, 0.5013, 0.3777, 0.5013, 0.3777, 0.5, 0.6223, 0.5, 0.6223, 0.5, 0.3777, 0.5, 0.3777, 0.4987, 0.6223, 0.4987, 0.6223, 0.4987, 0.3777, 0.4987, 0.3777, 0.498, 0.6223, 0.498, 0.6223, 0.498, 0.3777, 0.498, 0.3777, 0.4973, 0.6223, 0.4973, 0.3777, 0.9973, 0.6223, 0.9973, 0.6223, 0.998, 0.3777, 0.998, 0.3777, 0.998, 0.6223, 0.998, 0.6223, 0.9987, 0.3777, 0.9987, 0.3777, 0.9987, 0.6223, 0.9987, 0.6223, 1.0, 0.3777, 1.0, 0.3777, 0.0, 0.6223, 0.0, 0.6223, 0.001326, 0.3777, 0.001326, 0.3777, 0.001326, 0.6223, 0.001326, 0.6223, 0.001966, 0.3777, 0.001966, 0.3777, 0.001966, 0.6223, 0.001966, 0.6223, 0.002652, 0.3777, 0.002652, 0.6223, 0.7527, 0.3777, 0.7527, 0.3777, 0.752, 0.6223, 0.752, 0.6223, 0.752, 0.3777, 0.752, 0.3777, 0.7513, 0.6223, 0.7513, 0.6223, 0.7513, 0.3777, 0.7513, 0.3777, 0.75, 0.6223, 0.75, 0.6223, 0.75, 0.3777, 0.75, 0.3777, 0.7487, 0.6223, 0.7487, 0.6223, 0.7487, 0.3777, 0.7487, 0.3777, 0.748, 0.6223, 0.748, 0.6223, 0.748, 0.3777, 0.748, 0.3777, 0.7473, 0.6223, 0.7473, 0.6223, 0.2527, 0.3777, 0.2527, 0.3777, 0.252, 0.6223, 0.252, 0.6223, 0.252, 0.3777, 0.252, 0.3777, 0.2513, 0.6223, 0.2513, 0.6223, 0.2513, 0.3777, 0.2513, 0.3777, 0.25, 0.6223, 0.25, 0.6223, 0.25, 0.3777, 0.25, 0.3777, 0.2487, 0.6223, 0.2487, 0.6223, 0.2487, 0.3777, 0.2487, 0.3777, 0.248, 0.6223, 0.248, 0.6223, 0.248, 0.3777, 0.248, 0.3777, 0.2473, 0.6223, 0.2473, 0.6277, 0.7473, 0.8723, 0.7473, 0.8723, 0.748, 0.6277, 0.748, 0.6277, 0.748, 0.8723, 0.748, 0.8723, 0.7487, 0.6277, 0.7487, 0.6277, 0.7487, 0.8723, 0.7487, 0.8723, 0.75, 0.6277, 0.75, 0.625, 0.7527, 0.625, 0.9973, 0.6237, 0.9973, 0.6237, 0.7527, 0.6237, 0.7527, 0.6237, 0.9973, 0.623, 0.9973, 0.623, 0.7527, 0.623, 0.7527, 0.623, 0.9973, 0.6223, 0.9973, 0.6223, 0.7527, 0.6277, 0.5027, 0.6277, 0.7473, 0.627, 0.7473, 0.627, 0.5027, 0.627, 0.5027, 0.627, 0.7473, 0.6263, 0.7473, 0.6263, 0.5027, 0.6263, 0.5027, 0.6263, 0.7473, 0.625, 0.7473, 0.625, 0.5027, 0.625, 0.5027, 0.625, 0.7473, 0.6237, 0.7473, 0.6237, 0.5027, 0.6237, 0.5027, 0.6237, 0.7473, 0.623, 0.7473, 0.623, 0.5027, 0.623, 0.5027, 0.623, 0.7473, 0.6223, 0.7473, 0.6223, 0.5027, 0.1277, 0.7473, 0.3723, 0.7473, 0.3723, 0.748, 0.1277, 0.748, 0.1277, 0.748, 0.3723, 0.748, 0.3723, 0.7487, 0.1277, 0.7487, 0.1277, 0.7487, 0.3723, 0.7487, 0.3723, 0.75, 0.1277, 0.75, 0.375, 0.9973, 0.375, 0.7527, 0.3763, 0.7527, 0.3763, 0.9973, 0.3763, 0.9973, 0.3763, 0.7527, 0.377, 0.7527, 0.377, 0.9973, 0.377, 0.9973, 0.377, 0.7527, 0.3777, 0.7527, 0.3777, 0.9973, 0.8723, 0.7473, 0.8723, 0.5027, 0.873, 0.5027, 0.873, 0.7473, 0.873, 0.7473, 0.873, 0.5027, 0.8737, 0.5027, 0.8737, 0.7473, 0.8737, 0.7473, 0.8737, 0.5027, 0.875, 0.5027, 0.875, 0.7473, 0.625, 0.002652, 0.625, 0.2473, 0.6237, 0.2473, 0.6237, 0.002652, 0.6237, 0.002652, 0.6237, 0.2473, 0.623, 0.2473, 0.623, 0.002652, 0.623, 0.002652, 0.623, 0.2473, 0.6223, 0.2473, 0.6223, 0.002652, 0.8723, 0.5027, 0.6277, 0.5027, 0.6277, 0.502, 0.8723, 0.502, 0.8723, 0.502, 0.6277, 0.502, 0.6277, 0.5013, 0.8723, 0.5013, 0.8723, 0.5013, 0.6277, 0.5013, 0.6277, 0.5, 0.8723, 0.5, 0.625, 0.2527, 0.625, 0.4973, 0.6237, 0.4973, 0.6237, 0.2527, 0.6237, 0.2527, 0.6237, 0.4973, 0.623, 0.4973, 0.623, 0.2527, 0.623, 0.2527, 0.623, 0.4973, 0.6223, 0.4973, 0.6223, 0.2527, 0.3723, 0.7473, 0.3723, 0.5027, 0.373, 0.5027, 0.373, 0.7473, 0.373, 0.7473, 0.373, 0.5027, 0.3737, 0.5027, 0.3737, 0.7473, 0.3737, 0.7473, 0.3737, 0.5027, 0.375, 0.5027, 0.375, 0.7473, 0.375, 0.7473, 0.375, 0.5027, 0.3763, 0.5027, 0.3763, 0.7473, 0.3763, 0.7473, 0.3763, 0.5027, 0.377, 0.5027, 0.377, 0.7473, 0.377, 0.7473, 0.377, 0.5027, 0.3777, 0.5027, 0.3777, 0.7473, 0.3777, 0.2527, 0.6223, 0.2527, 0.6223, 0.4973, 0.3777, 0.4973])
me_cube_006.materials.append(mat_material_001)
me_cube_006.use_remesh_preserve_volume = False
me_cube_006.use_remesh_preserve_attributes = False
me_cube_006.use_mirror_vertex_groups = False
me_cube_006.update()
me_cube_003 = bpy.data.meshes.new('Cube.003')
me_cube_003.from_pydata([(0.9788, 1.0, 0.9788), (0.9788, 0.9788, 1.0), (1.0, 0.9788, 0.9788), (0.9788, 0.9993, 0.9843), (0.9788, 0.9972, 0.9894), (0.9788, 0.9938, 0.9938), (0.9843, 0.9993, 0.9788), (0.9844, 0.9984, 0.9845), (0.9844, 0.9963, 0.9894), (0.9842, 0.9933, 0.9933), (0.9894, 0.9972, 0.9788), (0.9894, 0.9963, 0.9844), (0.9889, 0.9945, 0.9889), (0.9884, 0.9921, 0.9921), (0.991, 0.991, 0.991), (0.9843, 0.9788, 0.9993), (0.9894, 0.9788, 0.9972), (0.9938, 0.9788, 0.9938), (0.9788, 0.9843, 0.9993), (0.9845, 0.9844, 0.9984), (0.9894, 0.9844, 0.9963), (0.9933, 0.9842, 0.9933), (0.9788, 0.9894, 0.9972), (0.9844, 0.9894, 0.9963), (0.9889, 0.9889, 0.9945), (0.9921, 0.9884, 0.9921), (0.9993, 0.9843, 0.9788), (0.9972, 0.9894, 0.9788), (0.9938, 0.9938, 0.9788), (0.9993, 0.9788, 0.9843), (0.9984, 0.9845, 0.9844), (0.9963, 0.9894, 0.9844), (0.9933, 0.9933, 0.9842), (0.9972, 0.9788, 0.9894), (0.9963, 0.9844, 0.9894), (0.9945, 0.9889, 0.9889), (0.9921, 0.9921, 0.9884), (0.9788, 0.9788, -1.0), (0.9788, 1.0, -0.9788), (1.0, 0.9788, -0.9788), (0.9788, 0.9843, -0.9993), (0.9788, 0.9894, -0.9972), (0.9788, 0.9938, -0.9938), (0.9843, 0.9788, -0.9993), (0.9844, 0.9845, -0.9984), (0.9844, 0.9894, -0.9963), (0.9842, 0.9933, -0.9933), (0.9894, 0.9788, -0.9972), (0.9894, 0.9844, -0.9963), (0.9889, 0.9889, -0.9945), (0.9884, 0.9921, -0.9921), (0.991, 0.991, -0.991), (0.9843, 0.9993, -0.9788), (0.9894, 0.9972, -0.9788), (0.9938, 0.9938, -0.9788), (0.9788, 0.9993, -0.9843), (0.9845, 0.9984, -0.9844), (0.9894, 0.9963, -0.9844), (0.9933, 0.9933, -0.9842), (0.9788, 0.9972, -0.9894), (0.9844, 0.9963, -0.9894), (0.9889, 0.9945, -0.9889), (0.9921, 0.9921, -0.9884), (0.9993, 0.9788, -0.9843), (0.9972, 0.9788, -0.9894), (0.9938, 0.9788, -0.9938), (0.9993, 0.9843, -0.9788), (0.9984, 0.9844, -0.9845), (0.9963, 0.9844, -0.9894), (0.9933, 0.9842, -0.9933), (0.9972, 0.9894, -0.9788), (0.9963, 0.9894, -0.9844), (0.9945, 0.9889, -0.9889), (0.9921, 0.9884, -0.9921), (1.0, -0.9788, 0.9788), (0.9788, -0.9788, 1.0), (0.9788, -1.0, 0.9788), (0.9993, -0.9788, 0.9843), (0.9972, -0.9788, 0.9894), (0.9938, -0.9788, 0.9938), (0.9993, -0.9843, 0.9788), (0.9984, -0.9844, 0.9845), (0.9963, -0.9844, 0.9894), (0.9933, -0.9842, 0.9933), (0.9972, -0.9894, 0.9788), (0.9963, -0.9894, 0.9844), (0.9945, -0.9889, 0.9889), (0.9921, -0.9884, 0.9921), (0.991, -0.991, 0.991), (0.9788, -0.9843, 0.9993), (0.9788, -0.9894, 0.9972), (0.9788, -0.9938, 0.9938), (0.9843, -0.9788, 0.9993), (0.9844, -0.9845, 0.9984), (0.9844, -0.9894, 0.9963), (0.9842, -0.9933, 0.9933), (0.9894, -0.9788, 0.9972), (0.9894, -0.9844, 0.9963), (0.9889, -0.9889, 0.9945), (0.9884, -0.9921, 0.9921), (0.9843, -0.9993, 0.9788), (0.9894, -0.9972, 0.9788), (0.9938, -0.9938, 0.9788), (0.9788, -0.9993, 0.9843), (0.9845, -0.9984, 0.9844), (0.9894, -0.9963, 0.9844), (0.9933, -0.9933, 0.9842), (0.9788, -0.9972, 0.9894), (0.9844, -0.9963, 0.9894), (0.9889, -0.9945, 0.9889), (0.9921, -0.9921, 0.9884), (1.0, -0.9788, -0.9788), (0.9788, -1.0, -0.9788), (0.9788, -0.9788, -1.0), (0.9993, -0.9843, -0.9788), (0.9972, -0.9894, -0.9788), (0.9938, -0.9938, -0.9788), (0.9993, -0.9788, -0.9843), (0.9984, -0.9845, -0.9844), (0.9963, -0.9894, -0.9844), (0.9933, -0.9933, -0.9842), (0.9972, -0.9788, -0.9894), (0.9963, -0.9844, -0.9894), (0.9945, -0.9889, -0.9889), (0.9921, -0.9921, -0.9884), (0.991, -0.991, -0.991), (0.9788, -0.9993, -0.9843), (0.9788, -0.9972, -0.9894), (0.9788, -0.9938, -0.9938), (0.9843, -0.9993, -0.9788), (0.9844, -0.9984, -0.9845), (0.9844, -0.9963, -0.9894), (0.9842, -0.9933, -0.9933), (0.9894, -0.9972, -0.9788), (0.9894, -0.9963, -0.9844), (0.9889, -0.9945, -0.9889), (0.9884, -0.9921, -0.9921), (0.9843, -0.9788, -0.9993), (0.9894, -0.9788, -0.9972), (0.9938, -0.9788, -0.9938), (0.9788, -0.9843, -0.9993), (0.9845, -0.9844, -0.9984), (0.9894, -0.9844, -0.9963), (0.9933, -0.9842, -0.9933), (0.9788, -0.9894, -0.9972), (0.9844, -0.9894, -0.9963), (0.9889, -0.9889, -0.9945), (0.9921, -0.9884, -0.9921), (-0.9788, 1.0, 0.9788), (-1.0, 0.9788, 0.9788), (-0.9788, 0.9788, 1.0), (-0.9843, 0.9993, 0.9788), (-0.9894, 0.9972, 0.9788), (-0.9938, 0.9938, 0.9788), (-0.9788, 0.9993, 0.9843), (-0.9845, 0.9984, 0.9844), (-0.9894, 0.9963, 0.9844), (-0.9933, 0.9933, 0.9842), (-0.9788, 0.9972, 0.9894), (-0.9844, 0.9963, 0.9894), (-0.9889, 0.9945, 0.9889), (-0.9921, 0.9921, 0.9884), (-0.991, 0.991, 0.991), (-0.9993, 0.9788, 0.9843), (-0.9972, 0.9788, 0.9894), (-0.9938, 0.9788, 0.9938), (-0.9993, 0.9843, 0.9788), (-0.9984, 0.9844, 0.9845), (-0.9963, 0.9844, 0.9894), (-0.9933, 0.9842, 0.9933), (-0.9972, 0.9894, 0.9788), (-0.9963, 0.9894, 0.9844), (-0.9945, 0.9889, 0.9889), (-0.9921, 0.9884, 0.9921), (-0.9788, 0.9843, 0.9993), (-0.9788, 0.9894, 0.9972), (-0.9788, 0.9938, 0.9938), (-0.9843, 0.9788, 0.9993), (-0.9844, 0.9845, 0.9984), (-0.9844, 0.9894, 0.9963), (-0.9842, 0.9933, 0.9933), (-0.9894, 0.9788, 0.9972), (-0.9894, 0.9844, 0.9963), (-0.9889, 0.9889, 0.9945), (-0.9884, 0.9921, 0.9921), (-1.0, 0.9788, -0.9788), (-0.9788, 1.0, -0.9788), (-0.9788, 0.9788, -1.0), (-0.9993, 0.9843, -0.9788), (-0.9972, 0.9894, -0.9788), (-0.9938, 0.9938, -0.9788), (-0.9993, 0.9788, -0.9843), (-0.9984, 0.9845, -0.9844), (-0.9963, 0.9894, -0.9844), (-0.9933, 0.9933, -0.9842), (-0.9972, 0.9788, -0.9894), (-0.9963, 0.9844, -0.9894), (-0.9945, 0.9889, -0.9889), (-0.9921, 0.9921, -0.9884), (-0.991, 0.991, -0.991), (-0.9788, 0.9993, -0.9843), (-0.9788, 0.9972, -0.9894), (-0.9788, 0.9938, -0.9938), (-0.9843, 0.9993, -0.9788), (-0.9844, 0.9984, -0.9845), (-0.9844, 0.9963, -0.9894), (-0.9842, 0.9933, -0.9933), (-0.9894, 0.9972, -0.9788), (-0.9894, 0.9963, -0.9844), (-0.9889, 0.9945, -0.9889), (-0.9884, 0.9921, -0.9921), (-0.9843, 0.9788, -0.9993), (-0.9894, 0.9788, -0.9972), (-0.9938, 0.9788, -0.9938), (-0.9788, 0.9843, -0.9993), (-0.9845, 0.9844, -0.9984), (-0.9894, 0.9844, -0.9963), (-0.9933, 0.9842, -0.9933), (-0.9788, 0.9894, -0.9972), (-0.9844, 0.9894, -0.9963), (-0.9889, 0.9889, -0.9945), (-0.9921, 0.9884, -0.9921), (-1.0, -0.9788, 0.9788), (-0.9788, -1.0, 0.9788), (-0.9788, -0.9788, 1.0), (-0.9993, -0.9843, 0.9788), (-0.9972, -0.9894, 0.9788), (-0.9938, -0.9938, 0.9788), (-0.9993, -0.9788, 0.9843), (-0.9984, -0.9845, 0.9844), (-0.9963, -0.9894, 0.9844), (-0.9933, -0.9933, 0.9842), (-0.9972, -0.9788, 0.9894), (-0.9963, -0.9844, 0.9894), (-0.9945, -0.9889, 0.9889), (-0.9921, -0.9921, 0.9884), (-0.991, -0.991, 0.991), (-0.9788, -0.9993, 0.9843), (-0.9788, -0.9972, 0.9894), (-0.9788, -0.9938, 0.9938), (-0.9843, -0.9993, 0.9788), (-0.9844, -0.9984, 0.9845), (-0.9844, -0.9963, 0.9894), (-0.9842, -0.9933, 0.9933), (-0.9894, -0.9972, 0.9788), (-0.9894, -0.9963, 0.9844), (-0.9889, -0.9945, 0.9889), (-0.9884, -0.9921, 0.9921), (-0.9843, -0.9788, 0.9993), (-0.9894, -0.9788, 0.9972), (-0.9938, -0.9788, 0.9938), (-0.9788, -0.9843, 0.9993), (-0.9845, -0.9844, 0.9984), (-0.9894, -0.9844, 0.9963), (-0.9933, -0.9842, 0.9933), (-0.9788, -0.9894, 0.9972), (-0.9844, -0.9894, 0.9963), (-0.9889, -0.9889, 0.9945), (-0.9921, -0.9884, 0.9921), (-0.9788, -0.9788, -1.0), (-0.9788, -1.0, -0.9788), (-1.0, -0.9788, -0.9788), (-0.9788, -0.9843, -0.9993), (-0.9788, -0.9894, -0.9972), (-0.9788, -0.9938, -0.9938), (-0.9843, -0.9788, -0.9993), (-0.9844, -0.9845, -0.9984), (-0.9844, -0.9894, -0.9963), (-0.9842, -0.9933, -0.9933), (-0.9894, -0.9788, -0.9972), (-0.9894, -0.9844, -0.9963), (-0.9889, -0.9889, -0.9945), (-0.9884, -0.9921, -0.9921), (-0.991, -0.991, -0.991), (-0.9843, -0.9993, -0.9788), (-0.9894, -0.9972, -0.9788), (-0.9938, -0.9938, -0.9788), (-0.9788, -0.9993, -0.9843), (-0.9845, -0.9984, -0.9844), (-0.9894, -0.9963, -0.9844), (-0.9933, -0.9933, -0.9842), (-0.9788, -0.9972, -0.9894), (-0.9844, -0.9963, -0.9894), (-0.9889, -0.9945, -0.9889), (-0.9921, -0.9921, -0.9884), (-0.9993, -0.9788, -0.9843), (-0.9972, -0.9788, -0.9894), (-0.9938, -0.9788, -0.9938), (-0.9993, -0.9843, -0.9788), (-0.9984, -0.9844, -0.9845), (-0.9963, -0.9844, -0.9894), (-0.9933, -0.9842, -0.9933), (-0.9972, -0.9894, -0.9788), (-0.9963, -0.9894, -0.9844), (-0.9945, -0.9889, -0.9889), (-0.9921, -0.9884, -0.9921)], [], [(187, 37, 113, 259), (261, 222, 149, 185), (112, 76, 223, 260), (1, 150, 224, 75), (39, 2, 74, 111), (0, 3, 7, 6), (3, 4, 8, 7), (4, 5, 9, 8), (6, 7, 11, 10), (7, 8, 12, 11), (8, 9, 13, 12), (10, 11, 32, 28), (11, 12, 36, 32), (12, 13, 14, 36), (1, 15, 19, 18), (15, 16, 20, 19), (16, 17, 21, 20), (18, 19, 23, 22), (19, 20, 24, 23), (20, 21, 25, 24), (22, 23, 9, 5), (23, 24, 13, 9), (24, 25, 14, 13), (2, 26, 30, 29), (26, 27, 31, 30), (27, 28, 32, 31), (29, 30, 34, 33), (30, 31, 35, 34), (31, 32, 36, 35), (33, 34, 21, 17), (34, 35, 25, 21), (35, 36, 14, 25), (37, 40, 44, 43), (40, 41, 45, 44), (41, 42, 46, 45), (43, 44, 48, 47), (44, 45, 49, 48), (45, 46, 50, 49), (47, 48, 69, 65), (48, 49, 73, 69), (49, 50, 51, 73), (38, 52, 56, 55), (52, 53, 57, 56), (53, 54, 58, 57), (55, 56, 60, 59), (56, 57, 61, 60), (57, 58, 62, 61), (59, 60, 46, 42), (60, 61, 50, 46), (61, 62, 51, 50), (39, 63, 67, 66), (63, 64, 68, 67), (64, 65, 69, 68), (66, 67, 71, 70), (67, 68, 72, 71), (68, 69, 73, 72), (70, 71, 58, 54), (71, 72, 62, 58), (72, 73, 51, 62), (74, 77, 81, 80), (77, 78, 82, 81), (78, 79, 83, 82), (80, 81, 85, 84), (81, 82, 86, 85), (82, 83, 87, 86), (84, 85, 106, 102), (85, 86, 110, 106), (86, 87, 88, 110), (75, 89, 93, 92), (89, 90, 94, 93), (90, 91, 95, 94), (92, 93, 97, 96), (93, 94, 98, 97), (94, 95, 99, 98), (96, 97, 83, 79), (97, 98, 87, 83), (98, 99, 88, 87), (76, 100, 104, 103), (100, 101, 105, 104), (101, 102, 106, 105), (103, 104, 108, 107), (104, 105, 109, 108), (105, 106, 110, 109), (107, 108, 95, 91), (108, 109, 99, 95), (109, 110, 88, 99), (111, 114, 118, 117), (114, 115, 119, 118), (115, 116, 120, 119), (117, 118, 122, 121), (118, 119, 123, 122), (119, 120, 124, 123), (121, 122, 143, 139), (122, 123, 147, 143), (123, 124, 125, 147), (112, 126, 130, 129), (126, 127, 131, 130), (127, 128, 132, 131), (129, 130, 134, 133), (130, 131, 135, 134), (131, 132, 136, 135), (133, 134, 120, 116), (134, 135, 124, 120), (135, 136, 125, 124), (113, 137, 141, 140), (137, 138, 142, 141), (138, 139, 143, 142), (140, 141, 145, 144), (141, 142, 146, 145), (142, 143, 147, 146), (144, 145, 132, 128), (145, 146, 136, 132), (146, 147, 125, 136), (148, 151, 155, 154), (151, 152, 156, 155), (152, 153, 157, 156), (154, 155, 159, 158), (155, 156, 160, 159), (156, 157, 161, 160), (158, 159, 180, 176), (159, 160, 184, 180), (160, 161, 162, 184), (149, 163, 167, 166), (163, 164, 168, 167), (164, 165, 169, 168), (166, 167, 171, 170), (167, 168, 172, 171), (168, 169, 173, 172), (170, 171, 157, 153), (171, 172, 161, 157), (172, 173, 162, 161), (150, 174, 178, 177), (174, 175, 179, 178), (175, 176, 180, 179), (177, 178, 182, 181), (178, 179, 183, 182), (179, 180, 184, 183), (181, 182, 169, 165), (182, 183, 173, 169), (183, 184, 162, 173), (185, 188, 192, 191), (188, 189, 193, 192), (189, 190, 194, 193), (191, 192, 196, 195), (192, 193, 197, 196), (193, 194, 198, 197), (195, 196, 217, 213), (196, 197, 221, 217), (197, 198, 199, 221), (186, 200, 204, 203), (200, 201, 205, 204), (201, 202, 206, 205), (203, 204, 208, 207), (204, 205, 209, 208), (205, 206, 210, 209), (207, 208, 194, 190), (208, 209, 198, 194), (209, 210, 199, 198), (187, 211, 215, 214), (211, 212, 216, 215), (212, 213, 217, 216), (214, 215, 219, 218), (215, 216, 220, 219), (216, 217, 221, 220), (218, 219, 206, 202), (219, 220, 210, 206), (220, 221, 199, 210), (222, 225, 229, 228), (225, 226, 230, 229), (226, 227, 231, 230), (228, 229, 233, 232), (229, 230, 234, 233), (230, 231, 235, 234), (232, 233, 254, 250), (233, 234, 258, 254), (234, 235, 236, 258), (223, 237, 241, 240), (237, 238, 242, 241), (238, 239, 243, 242), (240, 241, 245, 244), (241, 242, 246, 245), (242, 243, 247, 246), (244, 245, 231, 227), (245, 246, 235, 231), (246, 247, 236, 235), (224, 248, 252, 251), (248, 249, 253, 252), (249, 250, 254, 253), (251, 252, 256, 255), (252, 253, 257, 256), (253, 254, 258, 257), (255, 256, 243, 239), (256, 257, 247, 243), (257, 258, 236, 247), (259, 262, 266, 265), (262, 263, 267, 266), (263, 264, 268, 267), (265, 266, 270, 269), (266, 267, 271, 270), (267, 268, 272, 271), (269, 270, 291, 287), (270, 271, 295, 291), (271, 272, 273, 295), (260, 274, 278, 277), (274, 275, 279, 278), (275, 276, 280, 279), (277, 278, 282, 281), (278, 279, 283, 282), (279, 280, 284, 283), (281, 282, 268, 264), (282, 283, 272, 268), (283, 284, 273, 272), (261, 285, 289, 288), (285, 286, 290, 289), (286, 287, 291, 290), (288, 289, 293, 292), (289, 290, 294, 293), (290, 291, 295, 294), (292, 293, 280, 276), (293, 294, 284, 280), (294, 295, 273, 284), (187, 259, 265, 211), (211, 265, 269, 212), (212, 269, 287, 213), (213, 287, 286, 195), (195, 286, 285, 191), (191, 285, 261, 185), (37, 187, 214, 40), (40, 214, 218, 41), (41, 218, 202, 42), (42, 202, 201, 59), (59, 201, 200, 55), (55, 200, 186, 38), (2, 39, 66, 26), (26, 66, 70, 27), (27, 70, 54, 28), (28, 54, 53, 10), (10, 53, 52, 6), (6, 52, 38, 0), (260, 223, 240, 274), (274, 240, 244, 275), (275, 244, 227, 276), (276, 227, 226, 292), (292, 226, 225, 288), (288, 225, 222, 261), (76, 112, 129, 100), (100, 129, 133, 101), (101, 133, 116, 102), (102, 116, 115, 84), (84, 115, 114, 80), (80, 114, 111, 74), (148, 186, 203, 151), (151, 203, 207, 152), (152, 207, 190, 153), (153, 190, 189, 170), (170, 189, 188, 166), (166, 188, 185, 149), (75, 224, 251, 89), (89, 251, 255, 90), (90, 255, 239, 91), (91, 239, 238, 107), (107, 238, 237, 103), (103, 237, 223, 76), (1, 75, 92, 15), (15, 92, 96, 16), (16, 96, 79, 17), (17, 79, 78, 33), (33, 78, 77, 29), (29, 77, 74, 2), (259, 113, 140, 262), (262, 140, 144, 263), (263, 144, 128, 264), (264, 128, 127, 281), (281, 127, 126, 277), (277, 126, 112, 260), (224, 150, 177, 248), (248, 177, 181, 249), (249, 181, 165, 250), (250, 165, 164, 232), (232, 164, 163, 228), (228, 163, 149, 222), (150, 1, 18, 174), (174, 18, 22, 175), (175, 22, 5, 176), (176, 5, 4, 158), (158, 4, 3, 154), (154, 3, 0, 148), (113, 37, 43, 137), (137, 43, 47, 138), (138, 47, 65, 139), (139, 65, 64, 121), (121, 64, 63, 117), (117, 63, 39, 111), (186, 148, 0, 38)])
_uv = me_cube_003.uv_layers.new(name='UVMap')
_uv.uv.foreach_set('vector', [0.02145, 0.9702, 0.9127, 0.976, 0.9793, 0.02203, 0.04885, 0.01806, 0.03872, 0.01797, 0.02764, 0.01058, 0.000416, 0.9833, 0.01159, 0.9703, 0.98, 0.01161, 0.9896, 0.004148, 0.03821, 0.0001251, 0.04914, 0.00766, 0.9206, 0.9894, 0.01024, 0.9834, 0.03775, 0.01059, 0.989, 0.01463, 0.9226, 0.9762, 0.9304, 0.9893, 0.9992, 0.01472, 0.9894, 0.02203, 0.9199, 0.9998, 0.9199, 0.9998, 0.9225, 0.9998, 0.9224, 0.9998, 0.9199, 0.9998, 0.9199, 0.9999, 0.9225, 0.9999, 0.9225, 0.9998, 0.9199, 0.9999, 0.9199, 0.9999, 0.9225, 1.0, 0.9225, 0.9999, 0.9224, 0.9998, 0.9225, 0.9998, 0.9248, 0.9999, 0.9248, 0.9998, 0.9225, 0.9998, 0.9225, 0.9999, 0.9246, 0.9999, 0.9248, 0.9999, 0.9225, 0.9999, 0.9225, 1.0, 0.9244, 1.0, 0.9246, 0.9999, 0.9248, 0.9998, 0.9248, 0.9999, 0.9297, 0.9999, 0.9297, 0.9999, 0.9248, 0.9999, 0.9246, 0.9999, 0.9297, 0.9999, 0.9297, 0.9999, 0.9246, 0.9999, 0.9244, 1.0, 0.9285, 0.9985, 0.9297, 0.9999, 0.9206, 0.9894, 0.9232, 0.9894, 0.9231, 0.9922, 0.9204, 0.9921, 0.9232, 0.9894, 0.9256, 0.9894, 0.9254, 0.9922, 0.9231, 0.9922, 0.9256, 0.9894, 0.9305, 0.9894, 0.9303, 0.9922, 0.9254, 0.9922, 0.9204, 0.9921, 0.9231, 0.9922, 0.9229, 0.9947, 0.9203, 0.9947, 0.9231, 0.9922, 0.9254, 0.9922, 0.925, 0.9944, 0.9229, 0.9947, 0.9254, 0.9922, 0.9303, 0.9922, 0.9302, 0.9942, 0.925, 0.9944, 0.9203, 0.9947, 0.9229, 0.9947, 0.9225, 1.0, 0.9199, 0.9999, 0.9229, 0.9947, 0.925, 0.9944, 0.9244, 1.0, 0.9225, 1.0, 0.925, 0.9944, 0.9302, 0.9942, 0.9285, 0.9985, 0.9244, 1.0, 0.9304, 0.9893, 0.9303, 0.9921, 0.9303, 0.9922, 0.9305, 0.9894, 0.9303, 0.9921, 0.9301, 0.9946, 0.9301, 0.9947, 0.9303, 0.9922, 0.9301, 0.9946, 0.9297, 0.9999, 0.9297, 0.9999, 0.9301, 0.9947, 0.9305, 0.9894, 0.9303, 0.9922, 0.9303, 0.9922, 0.9305, 0.9894, 0.9303, 0.9922, 0.9301, 0.9947, 0.9301, 0.9944, 0.9303, 0.9922, 0.9301, 0.9947, 0.9297, 0.9999, 0.9297, 0.9999, 0.9301, 0.9944, 0.9305, 0.9894, 0.9303, 0.9922, 0.9303, 0.9922, 0.9305, 0.9894, 0.9303, 0.9922, 0.9301, 0.9944, 0.9302, 0.9942, 0.9303, 0.9922, 0.9301, 0.9944, 0.9297, 0.9999, 0.9285, 0.9985, 0.9302, 0.9942, 0.9127, 0.976, 0.9126, 0.9787, 0.9151, 0.9788, 0.9153, 0.976, 0.9126, 0.9787, 0.9124, 0.9812, 0.9149, 0.9812, 0.9151, 0.9788, 0.9124, 0.9812, 0.9121, 0.9864, 0.9146, 0.9864, 0.9149, 0.9812, 0.9153, 0.976, 0.9151, 0.9788, 0.9174, 0.9788, 0.9176, 0.9761, 0.9151, 0.9788, 0.9149, 0.9812, 0.917, 0.981, 0.9174, 0.9788, 0.9149, 0.9812, 0.9146, 0.9864, 0.9165, 0.9864, 0.917, 0.981, 0.9176, 0.9761, 0.9174, 0.9788, 0.9223, 0.9787, 0.9225, 0.9761, 0.9174, 0.9788, 0.917, 0.981, 0.9221, 0.9808, 0.9223, 0.9787, 0.917, 0.981, 0.9165, 0.9864, 0.9205, 0.985, 0.9221, 0.9808, 0.9121, 0.9865, 0.9147, 0.9865, 0.9147, 0.9865, 0.9121, 0.9865, 0.9147, 0.9865, 0.917, 0.9865, 0.917, 0.9865, 0.9147, 0.9865, 0.917, 0.9865, 0.9218, 0.9866, 0.9218, 0.9865, 0.917, 0.9865, 0.9121, 0.9865, 0.9147, 0.9865, 0.9147, 0.9865, 0.9121, 0.9864, 0.9147, 0.9865, 0.917, 0.9865, 0.9167, 0.9865, 0.9147, 0.9865, 0.917, 0.9865, 0.9218, 0.9865, 0.9218, 0.9865, 0.9167, 0.9865, 0.9121, 0.9864, 0.9147, 0.9865, 0.9146, 0.9864, 0.9121, 0.9864, 0.9147, 0.9865, 0.9167, 0.9865, 0.9165, 0.9864, 0.9146, 0.9864, 0.9167, 0.9865, 0.9218, 0.9865, 0.9205, 0.985, 0.9165, 0.9864, 0.9226, 0.9762, 0.9225, 0.9762, 0.9223, 0.9789, 0.9224, 0.9789, 0.9225, 0.9762, 0.9225, 0.9761, 0.9223, 0.9789, 0.9223, 0.9789, 0.9225, 0.9761, 0.9225, 0.9761, 0.9223, 0.9787, 0.9223, 0.9789, 0.9224, 0.9789, 0.9223, 0.9789, 0.9222, 0.9814, 0.9222, 0.9814, 0.9223, 0.9789, 0.9223, 0.9789, 0.9222, 0.9811, 0.9222, 0.9814, 0.9223, 0.9789, 0.9223, 0.9787, 0.9221, 0.9808, 0.9222, 0.9811, 0.9222, 0.9814, 0.9222, 0.9814, 0.9218, 0.9865, 0.9218, 0.9866, 0.9222, 0.9814, 0.9222, 0.9811, 0.9218, 0.9865, 0.9218, 0.9865, 0.9222, 0.9811, 0.9221, 0.9808, 0.9205, 0.985, 0.9218, 0.9865, 0.9992, 0.01472, 0.9992, 0.0147, 0.9994, 0.01189, 0.9993, 0.01199, 0.9992, 0.0147, 0.9992, 0.01469, 0.9994, 0.01192, 0.9994, 0.01189, 0.9992, 0.01469, 0.9993, 0.01467, 0.9994, 0.01196, 0.9994, 0.01192, 0.9993, 0.01199, 0.9994, 0.01189, 0.9996, 0.009409, 0.9995, 0.009447, 0.9994, 0.01189, 0.9994, 0.01192, 0.9996, 0.009664, 0.9996, 0.009409, 0.9994, 0.01192, 0.9994, 0.01196, 0.9996, 0.009864, 0.9996, 0.009664, 0.9995, 0.009447, 0.9996, 0.009409, 0.9999, 0.004171, 0.9999, 0.004192, 0.9996, 0.009409, 0.9996, 0.009664, 0.9999, 0.004155, 0.9999, 0.004171, 0.9996, 0.009664, 0.9996, 0.009864, 0.9984, 0.005604, 0.9999, 0.004155, 0.989, 0.01463, 0.9892, 0.01189, 0.992, 0.0118, 0.9917, 0.01464, 0.9892, 0.01189, 0.9894, 0.009345, 0.9921, 0.009341, 0.992, 0.0118, 0.9894, 0.009345, 0.9897, 0.004067, 0.9923, 0.004078, 0.9921, 0.009341, 0.9917, 0.01464, 0.992, 0.0118, 0.9944, 0.01186, 0.9942, 0.01465, 0.992, 0.0118, 0.9921, 0.009341, 0.9943, 0.009615, 0.9944, 0.01186, 0.9921, 0.009341, 0.9923, 0.004078, 0.9944, 0.004087, 0.9943, 0.009615, 0.9942, 0.01465, 0.9944, 0.01186, 0.9994, 0.01196, 0.9993, 0.01467, 0.9944, 0.01186, 0.9943, 0.009615, 0.9996, 0.009864, 0.9994, 0.01196, 0.9943, 0.009615, 0.9944, 0.004087, 0.9984, 0.005604, 0.9996, 0.009864, 0.9896, 0.004148, 0.9923, 0.004159, 0.9924, 0.004138, 0.9896, 0.004127, 0.9923, 0.004159, 0.9948, 0.00417, 0.9948, 0.004149, 0.9924, 0.004138, 0.9948, 0.00417, 0.9999, 0.004192, 0.9999, 0.004171, 0.9948, 0.004149, 0.9896, 0.004127, 0.9924, 0.004138, 0.9924, 0.004119, 0.9897, 0.004108, 0.9924, 0.004138, 0.9948, 0.004149, 0.9946, 0.00413, 0.9924, 0.004119, 0.9948, 0.004149, 0.9999, 0.004171, 0.9999, 0.004155, 0.9946, 0.00413, 0.9897, 0.004108, 0.9924, 0.004119, 0.9923, 0.004078, 0.9897, 0.004067, 0.9924, 0.004119, 0.9946, 0.00413, 0.9944, 0.004087, 0.9923, 0.004078, 0.9946, 0.00413, 0.9999, 0.004155, 0.9984, 0.005604, 0.9944, 0.004087, 0.9894, 0.02203, 0.9896, 0.01935, 0.9896, 0.01926, 0.9894, 0.02205, 0.9896, 0.01935, 0.9898, 0.01685, 0.9898, 0.01685, 0.9896, 0.01926, 0.9898, 0.01685, 0.9902, 0.01166, 0.9901, 0.01168, 0.9898, 0.01685, 0.9894, 0.02205, 0.9896, 0.01926, 0.9896, 0.01933, 0.9894, 0.02206, 0.9896, 0.01926, 0.9898, 0.01685, 0.9897, 0.01713, 0.9896, 0.01933, 0.9898, 0.01685, 0.9901, 0.01168, 0.9901, 0.01169, 0.9897, 0.01713, 0.9894, 0.02206, 0.9896, 0.01933, 0.9895, 0.01942, 0.9893, 0.02207, 0.9896, 0.01933, 0.9897, 0.01713, 0.9897, 0.01737, 0.9895, 0.01942, 0.9897, 0.01713, 0.9901, 0.01169, 0.9886, 0.01318, 0.9897, 0.01737, 0.98, 0.01161, 0.98, 0.01163, 0.9827, 0.01165, 0.9827, 0.01162, 0.98, 0.01163, 0.98, 0.01165, 0.9827, 0.01166, 0.9827, 0.01165, 0.98, 0.01165, 0.98, 0.01169, 0.9826, 0.0117, 0.9827, 0.01166, 0.9827, 0.01162, 0.9827, 0.01165, 0.9851, 0.01166, 0.9851, 0.01163, 0.9827, 0.01165, 0.9827, 0.01166, 0.9848, 0.01167, 0.9851, 0.01166, 0.9827, 0.01166, 0.9826, 0.0117, 0.9846, 0.01171, 0.9848, 0.01167, 0.9851, 0.01163, 0.9851, 0.01166, 0.9901, 0.01168, 0.9902, 0.01166, 0.9851, 0.01166, 0.9848, 0.01167, 0.9901, 0.01169, 0.9901, 0.01168, 0.9848, 0.01167, 0.9846, 0.01171, 0.9886, 0.01318, 0.9901, 0.01169, 0.9793, 0.02203, 0.9819, 0.02204, 0.9822, 0.01928, 0.9795, 0.01935, 0.9819, 0.02204, 0.9843, 0.02205, 0.9845, 0.01934, 0.9822, 0.01928, 0.9843, 0.02205, 0.9893, 0.02207, 0.9895, 0.01942, 0.9845, 0.01934, 0.9795, 0.01935, 0.9822, 0.01928, 0.9823, 0.01685, 0.9797, 0.01686, 0.9822, 0.01928, 0.9845, 0.01934, 0.9844, 0.01713, 0.9823, 0.01685, 0.9845, 0.01934, 0.9895, 0.01942, 0.9897, 0.01737, 0.9844, 0.01713, 0.9797, 0.01686, 0.9823, 0.01685, 0.9826, 0.0117, 0.98, 0.01169, 0.9823, 0.01685, 0.9844, 0.01713, 0.9846, 0.01171, 0.9826, 0.0117, 0.9844, 0.01713, 0.9897, 0.01737, 0.9886, 0.01318, 0.9846, 0.01171, 0.009947, 0.9938, 0.007401, 0.9938, 0.007271, 0.9939, 0.009921, 0.9939, 0.007401, 0.9938, 0.005028, 0.9938, 0.004983, 0.9938, 0.007271, 0.9939, 0.005028, 0.9938, 0.0001211, 0.9938, 8.999e-05, 0.9938, 0.004983, 0.9938, 0.009921, 0.9939, 0.007271, 0.9939, 0.007297, 0.9939, 0.009899, 0.9939, 0.007271, 0.9939, 0.004983, 0.9938, 0.005207, 0.9939, 0.007297, 0.9939, 0.004983, 0.9938, 8.999e-05, 0.9938, 6.598e-05, 0.9938, 0.005207, 0.9939, 0.009899, 0.9939, 0.007297, 0.9939, 0.007326, 0.994, 0.009862, 0.994, 0.007297, 0.9939, 0.005207, 0.9939, 0.005371, 0.994, 0.007326, 0.994, 0.005207, 0.9939, 6.598e-05, 0.9938, 0.001448, 0.9924, 0.005371, 0.994, 0.000416, 0.9833, 0.0003846, 0.9833, 0.0003047, 0.9861, 0.0003397, 0.986, 0.0003846, 0.9833, 0.0003554, 0.9833, 0.0002778, 0.9861, 0.0003047, 0.9861, 0.0003554, 0.9833, 0.000295, 0.9834, 0.0002191, 0.9861, 0.0002778, 0.9861, 0.0003397, 0.986, 0.0003047, 0.9861, 0.000236, 0.9886, 0.0002685, 0.9885, 0.0003047, 0.9861, 0.0002778, 0.9861, 0.0002178, 0.9883, 0.000236, 0.9886, 0.0002778, 0.9861, 0.0002191, 0.9861, 0.0001607, 0.9882, 0.0002178, 0.9883, 0.0002685, 0.9885, 0.000236, 0.9886, 8.999e-05, 0.9938, 0.0001211, 0.9938, 0.000236, 0.9886, 0.0002178, 0.9883, 6.598e-05, 0.9938, 8.999e-05, 0.9938, 0.0002178, 0.9883, 0.0001607, 0.9882, 0.001448, 0.9924, 6.598e-05, 0.9938, 0.01024, 0.9834, 0.01015, 0.9862, 0.007503, 0.9863, 0.007672, 0.9834, 0.01015, 0.9862, 0.01006, 0.9887, 0.007466, 0.9887, 0.007503, 0.9863, 0.01006, 0.9887, 0.009862, 0.994, 0.007326, 0.994, 0.007466, 0.9887, 0.007672, 0.9834, 0.007503, 0.9863, 0.005176, 0.9862, 0.005276, 0.9834, 0.007503, 0.9863, 0.007466, 0.9887, 0.00536, 0.9884, 0.005176, 0.9862, 0.007466, 0.9887, 0.007326, 0.994, 0.005371, 0.994, 0.00536, 0.9884, 0.005276, 0.9834, 0.005176, 0.9862, 0.0002191, 0.9861, 0.000295, 0.9834, 0.005176, 0.9862, 0.00536, 0.9884, 0.0001607, 0.9882, 0.0002191, 0.9861, 0.00536, 0.9884, 0.005371, 0.994, 0.001448, 0.9924, 0.0001607, 0.9882, 0.01159, 0.9703, 0.01152, 0.973, 0.01155, 0.973, 0.01163, 0.9703, 0.01152, 0.973, 0.01145, 0.9755, 0.01148, 0.9754, 0.01155, 0.973, 0.01145, 0.9755, 0.0113, 0.9806, 0.01133, 0.9806, 0.01148, 0.9754, 0.01163, 0.9703, 0.01155, 0.973, 0.01158, 0.973, 0.01166, 0.9702, 0.01155, 0.973, 0.01148, 0.9754, 0.01151, 0.9752, 0.01158, 0.973, 0.01148, 0.9754, 0.01133, 0.9806, 0.01136, 0.9806, 0.01151, 0.9752, 0.01166, 0.9702, 0.01158, 0.973, 0.01164, 0.9728, 0.01172, 0.9702, 0.01158, 0.973, 0.01151, 0.9752, 0.01158, 0.9749, 0.01164, 0.9728, 0.01151, 0.9752, 0.01136, 0.9806, 0.01281, 0.9791, 0.01158, 0.9749, 0.02099, 0.9807, 0.02102, 0.9807, 0.01844, 0.9807, 0.01849, 0.9807, 0.02102, 0.9807, 0.02104, 0.9806, 0.0185, 0.9806, 0.01844, 0.9807, 0.02104, 0.9806, 0.02108, 0.9806, 0.01859, 0.9805, 0.0185, 0.9806, 0.01849, 0.9807, 0.01844, 0.9807, 0.01616, 0.9806, 0.01615, 0.9807, 0.01844, 0.9807, 0.0185, 0.9806, 0.01643, 0.9806, 0.01616, 0.9806, 0.0185, 0.9806, 0.01859, 0.9805, 0.01668, 0.9805, 0.01643, 0.9806, 0.01615, 0.9807, 0.01616, 0.9806, 0.01133, 0.9806, 0.0113, 0.9806, 0.01616, 0.9806, 0.01643, 0.9806, 0.01136, 0.9806, 0.01133, 0.9806, 0.01643, 0.9806, 0.01668, 0.9805, 0.01281, 0.9791, 0.01136, 0.9806, 0.02145, 0.9702, 0.01894, 0.9702, 0.01875, 0.973, 0.02136, 0.9729, 0.01894, 0.9702, 0.01659, 0.9702, 0.0165, 0.9729, 0.01875, 0.973, 0.01659, 0.9702, 0.01172, 0.9702, 0.01164, 0.9728, 0.0165, 0.9729, 0.02136, 0.9729, 0.01875, 0.973, 0.01872, 0.9754, 0.02127, 0.9754, 0.01875, 0.973, 0.0165, 0.9729, 0.01667, 0.9751, 0.01872, 0.9754, 0.0165, 0.9729, 0.01164, 0.9728, 0.01158, 0.9749, 0.01667, 0.9751, 0.02127, 0.9754, 0.01872, 0.9754, 0.01859, 0.9805, 0.02108, 0.9806, 0.01872, 0.9754, 0.01667, 0.9751, 0.01668, 0.9805, 0.01859, 0.9805, 0.01667, 0.9751, 0.01158, 0.9749, 0.01281, 0.9791, 0.01668, 0.9805, 0.02764, 0.01058, 0.02771, 0.007863, 0.02769, 0.007737, 0.02761, 0.01057, 0.02771, 0.007863, 0.02779, 0.005326, 0.02775, 0.005291, 0.02769, 0.007737, 0.02779, 0.005326, 0.02793, 8.166e-05, 0.0279, 6.066e-05, 0.02775, 0.005291, 0.02761, 0.01057, 0.02769, 0.007737, 0.02766, 0.007776, 0.02758, 0.01056, 0.02769, 0.007737, 0.02775, 0.005291, 0.02772, 0.00554, 0.02766, 0.007776, 0.02775, 0.005291, 0.0279, 6.066e-05, 0.02788, 4.447e-05, 0.02772, 0.00554, 0.02758, 0.01056, 0.02766, 0.007776, 0.02759, 0.007831, 0.02752, 0.01054, 0.02766, 0.007776, 0.02772, 0.00554, 0.02765, 0.005741, 0.02759, 0.007831, 0.02772, 0.00554, 0.02788, 4.447e-05, 0.02924, 0.001503, 0.02765, 0.005741, 0.03821, 0.0001251, 0.03818, 0.000104, 0.03543, 9.155e-05, 0.03554, 0.0001139, 0.03818, 0.000104, 0.03816, 8.434e-05, 0.03545, 7.277e-05, 0.03543, 9.155e-05, 0.03816, 8.434e-05, 0.03812, 4.36e-05, 0.03547, 3.239e-05, 0.03545, 7.277e-05, 0.03554, 0.0001139, 0.03543, 9.155e-05, 0.03301, 8.174e-05, 0.03306, 0.0001034, 0.03543, 9.155e-05, 0.03545, 7.277e-05, 0.03326, 6.55e-05, 0.03301, 8.174e-05, 0.03545, 7.277e-05, 0.03547, 3.239e-05, 0.03343, 2.375e-05, 0.03326, 6.55e-05, 0.03306, 0.0001034, 0.03301, 8.174e-05, 0.0279, 6.066e-05, 0.02793, 8.166e-05, 0.03301, 8.174e-05, 0.03326, 6.55e-05, 0.02788, 4.447e-05, 0.0279, 6.066e-05, 0.03326, 6.55e-05, 0.03343, 2.375e-05, 0.02924, 0.001503, 0.02788, 4.447e-05, 0.03775, 0.01059, 0.0351, 0.01058, 0.03508, 0.007763, 0.03784, 0.007861, 0.0351, 0.01058, 0.03262, 0.01057, 0.03269, 0.007799, 0.03508, 0.007763, 0.03262, 0.01057, 0.02752, 0.01054, 0.02759, 0.007831, 0.03269, 0.007799, 0.03784, 0.007861, 0.03508, 0.007763, 0.03521, 0.005285, 0.03793, 0.005316, 0.03508, 0.007763, 0.03269, 0.007799, 0.03302, 0.005545, 0.03521, 0.005285, 0.03269, 0.007799, 0.02759, 0.007831, 0.02765, 0.005741, 0.03302, 0.005545, 0.03793, 0.005316, 0.03521, 0.005285, 0.03547, 3.239e-05, 0.03812, 4.36e-05, 0.03521, 0.005285, 0.03302, 0.005545, 0.03343, 2.375e-05, 0.03547, 3.239e-05, 0.03302, 0.005545, 0.02765, 0.005741, 0.02924, 0.001503, 0.03343, 2.375e-05, 0.04885, 0.01806, 0.04894, 0.01539, 0.04626, 0.01527, 0.04625, 0.01805, 0.04894, 0.01539, 0.04903, 0.0129, 0.04638, 0.01287, 0.04626, 0.01527, 0.04903, 0.0129, 0.04922, 0.007742, 0.04663, 0.007731, 0.04638, 0.01287, 0.04625, 0.01805, 0.04626, 0.01527, 0.0439, 0.01532, 0.04383, 0.01804, 0.04626, 0.01527, 0.04638, 0.01287, 0.04422, 0.01312, 0.0439, 0.01532, 0.04638, 0.01287, 0.04663, 0.007731, 0.04463, 0.007722, 0.04422, 0.01312, 0.04383, 0.01804, 0.0439, 0.01532, 0.03892, 0.01536, 0.03884, 0.01802, 0.0439, 0.01532, 0.04422, 0.01312, 0.03897, 0.01332, 0.03892, 0.01536, 0.04422, 0.01312, 0.04463, 0.007722, 0.0405, 0.009147, 0.03897, 0.01332, 0.04914, 0.00766, 0.04652, 0.007649, 0.04645, 0.00767, 0.04917, 0.007681, 0.04652, 0.007649, 0.04408, 0.007639, 0.0441, 0.00766, 0.04645, 0.00767, 0.04408, 0.007639, 0.03901, 0.007617, 0.03905, 0.007638, 0.0441, 0.00766, 0.04917, 0.007681, 0.04645, 0.00767, 0.04652, 0.00769, 0.04919, 0.007701, 0.04645, 0.00767, 0.0441, 0.00766, 0.04437, 0.007678, 0.04652, 0.00769, 0.0441, 0.00766, 0.03905, 0.007638, 0.03907, 0.007654, 0.04437, 0.007678, 0.04919, 0.007701, 0.04652, 0.00769, 0.04663, 0.007731, 0.04922, 0.007742, 0.04652, 0.00769, 0.04437, 0.007678, 0.04463, 0.007722, 0.04663, 0.007731, 0.04437, 0.007678, 0.03907, 0.007654, 0.0405, 0.009147, 0.04463, 0.007722, 0.03872, 0.01797, 0.03875, 0.01799, 0.03883, 0.01523, 0.0388, 0.0153, 0.03875, 0.01799, 0.03878, 0.018, 0.03886, 0.01529, 0.03883, 0.01523, 0.03878, 0.018, 0.03884, 0.01802, 0.03892, 0.01536, 0.03886, 0.01529, 0.0388, 0.0153, 0.03883, 0.01523, 0.0389, 0.0128, 0.03887, 0.0128, 0.03883, 0.01523, 0.03886, 0.01529, 0.03892, 0.01308, 0.0389, 0.0128, 0.03886, 0.01529, 0.03892, 0.01536, 0.03897, 0.01332, 0.03892, 0.01308, 0.03887, 0.0128, 0.0389, 0.0128, 0.03905, 0.007638, 0.03901, 0.007617, 0.0389, 0.0128, 0.03892, 0.01308, 0.03907, 0.007654, 0.03905, 0.007638, 0.03892, 0.01308, 0.03897, 0.01332, 0.0405, 0.009147, 0.03907, 0.007654, 0.02145, 0.9702, 0.04885, 0.01806, 0.04625, 0.01805, 0.01894, 0.9702, 0.01894, 0.9702, 0.04625, 0.01805, 0.04383, 0.01804, 0.01659, 0.9702, 0.01659, 0.9702, 0.04383, 0.01804, 0.03884, 0.01802, 0.01172, 0.9702, 0.01172, 0.9702, 0.03884, 0.01802, 0.03878, 0.018, 0.01166, 0.9702, 0.01166, 0.9702, 0.03878, 0.018, 0.03875, 0.01799, 0.01163, 0.9703, 0.01163, 0.9703, 0.03875, 0.01799, 0.03872, 0.01797, 0.01159, 0.9703, 0.9127, 0.976, 0.02145, 0.9702, 0.02136, 0.9729, 0.9126, 0.9787, 0.9126, 0.9787, 0.02136, 0.9729, 0.02127, 0.9754, 0.9124, 0.9812, 0.9124, 0.9812, 0.02127, 0.9754, 0.02108, 0.9806, 0.9121, 0.9864, 0.9121, 0.9864, 0.02108, 0.9806, 0.02104, 0.9806, 0.9121, 0.9864, 0.9121, 0.9864, 0.02104, 0.9806, 0.02102, 0.9807, 0.9121, 0.9865, 0.9121, 0.9865, 0.02102, 0.9807, 0.02099, 0.9807, 0.9121, 0.9865, 0.9304, 0.9893, 0.9226, 0.9762, 0.9224, 0.9789, 0.9303, 0.9921, 0.9303, 0.9921, 0.9224, 0.9789, 0.9222, 0.9814, 0.9301, 0.9946, 0.9301, 0.9946, 0.9222, 0.9814, 0.9218, 0.9866, 0.9297, 0.9999, 0.9297, 0.9999, 0.9218, 0.9866, 0.917, 0.9865, 0.9248, 0.9998, 0.9248, 0.9998, 0.917, 0.9865, 0.9147, 0.9865, 0.9224, 0.9998, 0.9224, 0.9998, 0.9147, 0.9865, 0.9121, 0.9865, 0.9199, 0.9998, 0.04914, 0.00766, 0.03821, 0.0001251, 0.03554, 0.0001139, 0.04652, 0.007649, 0.04652, 0.007649, 0.03554, 0.0001139, 0.03306, 0.0001034, 0.04408, 0.007639, 0.04408, 0.007639, 0.03306, 0.0001034, 0.02793, 8.166e-05, 0.03901, 0.007617, 0.03901, 0.007617, 0.02793, 8.166e-05, 0.02779, 0.005326, 0.03887, 0.0128, 0.03887, 0.0128, 0.02779, 0.005326, 0.02771, 0.007863, 0.0388, 0.0153, 0.0388, 0.0153, 0.02771, 0.007863, 0.02764, 0.01058, 0.03872, 0.01797, 0.9896, 0.004148, 0.98, 0.01161, 0.9827, 0.01162, 0.9923, 0.004159, 0.9923, 0.004159, 0.9827, 0.01162, 0.9851, 0.01163, 0.9948, 0.00417, 0.9948, 0.00417, 0.9851, 0.01163, 0.9902, 0.01166, 0.9999, 0.004192, 0.9999, 0.004192, 0.9902, 0.01166, 0.9898, 0.01685, 0.9995, 0.009447, 0.9995, 0.009447, 0.9898, 0.01685, 0.9896, 0.01935, 0.9993, 0.01199, 0.9993, 0.01199, 0.9896, 0.01935, 0.9894, 0.02203, 0.9992, 0.01472, 0.009947, 0.9938, 0.02099, 0.9807, 0.01849, 0.9807, 0.007401, 0.9938, 0.007401, 0.9938, 0.01849, 0.9807, 0.01615, 0.9807, 0.005028, 0.9938, 0.005028, 0.9938, 0.01615, 0.9807, 0.0113, 0.9806, 0.0001211, 0.9938, 0.0001211, 0.9938, 0.0113, 0.9806, 0.01145, 0.9755, 0.0002685, 0.9885, 0.0002685, 0.9885, 0.01145, 0.9755, 0.01152, 0.973, 0.0003397, 0.986, 0.0003397, 0.986, 0.01152, 0.973, 0.01159, 0.9703, 0.000416, 0.9833, 0.989, 0.01463, 0.03775, 0.01059, 0.03784, 0.007861, 0.9892, 0.01189, 0.9892, 0.01189, 0.03784, 0.007861, 0.03793, 0.005316, 0.9894, 0.009345, 0.9894, 0.009345, 0.03793, 0.005316, 0.03812, 4.36e-05, 0.9897, 0.004067, 0.9897, 0.004067, 0.03812, 4.36e-05, 0.03816, 8.434e-05, 0.9897, 0.004108, 0.9897, 0.004108, 0.03816, 8.434e-05, 0.03818, 0.000104, 0.9896, 0.004127, 0.9896, 0.004127, 0.03818, 0.000104, 0.03821, 0.0001251, 0.9896, 0.004148, 0.9206, 0.9894, 0.989, 0.01463, 0.9917, 0.01464, 0.9232, 0.9894, 0.9232, 0.9894, 0.9917, 0.01464, 0.9942, 0.01465, 0.9256, 0.9894, 0.9256, 0.9894, 0.9942, 0.01465, 0.9993, 0.01467, 0.9305, 0.9894, 0.9305, 0.9894, 0.9993, 0.01467, 0.9992, 0.01469, 0.9305, 0.9894, 0.9305, 0.9894, 0.9992, 0.01469, 0.9992, 0.0147, 0.9305, 0.9894, 0.9305, 0.9894, 0.9992, 0.0147, 0.9992, 0.01472, 0.9304, 0.9893, 0.04885, 0.01806, 0.9793, 0.02203, 0.9795, 0.01935, 0.04894, 0.01539, 0.04894, 0.01539, 0.9795, 0.01935, 0.9797, 0.01686, 0.04903, 0.0129, 0.04903, 0.0129, 0.9797, 0.01686, 0.98, 0.01169, 0.04922, 0.007742, 0.04922, 0.007742, 0.98, 0.01169, 0.98, 0.01165, 0.04919, 0.007701, 0.04919, 0.007701, 0.98, 0.01165, 0.98, 0.01163, 0.04917, 0.007681, 0.04917, 0.007681, 0.98, 0.01163, 0.98, 0.01161, 0.04914, 0.00766, 0.03775, 0.01059, 0.01024, 0.9834, 0.007672, 0.9834, 0.0351, 0.01058, 0.0351, 0.01058, 0.007672, 0.9834, 0.005276, 0.9834, 0.03262, 0.01057, 0.03262, 0.01057, 0.005276, 0.9834, 0.000295, 0.9834, 0.02752, 0.01054, 0.02752, 0.01054, 0.000295, 0.9834, 0.0003554, 0.9833, 0.02758, 0.01056, 0.02758, 0.01056, 0.0003554, 0.9833, 0.0003846, 0.9833, 0.02761, 0.01057, 0.02761, 0.01057, 0.0003846, 0.9833, 0.000416, 0.9833, 0.02764, 0.01058, 0.01024, 0.9834, 0.9206, 0.9894, 0.9204, 0.9921, 0.01015, 0.9862, 0.01015, 0.9862, 0.9204, 0.9921, 0.9203, 0.9947, 0.01006, 0.9887, 0.01006, 0.9887, 0.9203, 0.9947, 0.9199, 0.9999, 0.009862, 0.994, 0.009862, 0.994, 0.9199, 0.9999, 0.9199, 0.9999, 0.009899, 0.9939, 0.009899, 0.9939, 0.9199, 0.9999, 0.9199, 0.9998, 0.009921, 0.9939, 0.009921, 0.9939, 0.9199, 0.9998, 0.9199, 0.9998, 0.009947, 0.9938, 0.9793, 0.02203, 0.9127, 0.976, 0.9153, 0.976, 0.9819, 0.02204, 0.9819, 0.02204, 0.9153, 0.976, 0.9176, 0.9761, 0.9843, 0.02205, 0.9843, 0.02205, 0.9176, 0.9761, 0.9225, 0.9761, 0.9893, 0.02207, 0.9893, 0.02207, 0.9225, 0.9761, 0.9225, 0.9761, 0.9894, 0.02206, 0.9894, 0.02206, 0.9225, 0.9761, 0.9225, 0.9762, 0.9894, 0.02205, 0.9894, 0.02205, 0.9225, 0.9762, 0.9226, 0.9762, 0.9894, 0.02203, 0.02099, 0.9807, 0.009947, 0.9938, 0.9199, 0.9998, 0.9121, 0.9865])
me_cube_003.materials.append(mat_material_001)
me_cube_003.use_remesh_preserve_volume = False
me_cube_003.use_remesh_preserve_attributes = False
me_cube_003.use_mirror_vertex_groups = False
me_cube_003.update()
me_cube_004 = bpy.data.meshes.new('Cube.004')
me_cube_004.from_pydata([(-1.0, -1.0, -1.0), (-1.0, -1.0, 1.0), (-1.0, 1.0, -1.0), (-1.0, 1.0, 1.0), (1.0, -1.0, -1.0), (1.0, -1.0, 1.0), (1.0, 1.0, -1.0), (1.0, 1.0, 1.0)], [], [(0, 1, 3, 2), (2, 3, 7, 6), (6, 7, 5, 4), (4, 5, 1, 0), (2, 6, 4, 0), (7, 3, 1, 5)])
_uv = me_cube_004.uv_layers.new(name='UVMap')
_uv.uv.foreach_set('vector', [0.375, 0.0, 0.625, 0.0, 0.625, 0.25, 0.375, 0.25, 0.375, 0.25, 0.625, 0.25, 0.625, 0.5, 0.375, 0.5, 0.375, 0.5, 0.625, 0.5, 0.625, 0.75, 0.375, 0.75, 0.375, 0.75, 0.625, 0.75, 0.625, 1.0, 0.375, 1.0, 0.125, 0.5, 0.375, 0.5, 0.375, 0.75, 0.125, 0.75, 0.625, 0.5, 0.875, 0.5, 0.875, 0.75, 0.625, 0.75])
me_cube_004.materials.append(mat_material_001)
me_cube_004.use_remesh_fix_poles = True
me_cube_004.use_remesh_preserve_attributes = False
me_cube_004.use_mirror_vertex_groups = False
me_cube_004.update()
me_cube_007 = bpy.data.meshes.new('Cube.007')
me_cube_007.from_pydata([(-1.0, -1.0, -1.0), (-1.0, -1.0, 1.0), (-1.0, 1.0, -1.0), (-1.0, 1.0, 1.0), (1.0, -1.0, -1.0), (1.0, -1.0, 1.0), (1.0, 1.0, -1.0), (1.0, 1.0, 1.0)], [], [(0, 1, 3, 2), (2, 3, 7, 6), (6, 7, 5, 4), (4, 5, 1, 0), (2, 6, 4, 0), (7, 3, 1, 5)])
_uv = me_cube_007.uv_layers.new(name='UVMap')
_uv.uv.foreach_set('vector', [0.375, 0.0, 0.625, 0.0, 0.625, 0.25, 0.375, 0.25, 0.375, 0.25, 0.625, 0.25, 0.625, 0.5, 0.375, 0.5, 0.375, 0.5, 0.625, 0.5, 0.625, 0.75, 0.375, 0.75, 0.375, 0.75, 0.625, 0.75, 0.625, 1.0, 0.375, 1.0, 0.125, 0.5, 0.375, 0.5, 0.375, 0.75, 0.125, 0.75, 0.625, 0.5, 0.875, 0.5, 0.875, 0.75, 0.625, 0.75])
me_cube_007.materials.append(mat_material_005)
me_cube_007.use_remesh_fix_poles = True
me_cube_007.use_remesh_preserve_attributes = False
me_cube_007.use_mirror_vertex_groups = False
me_cube_007.update()
me_cube_008 = bpy.data.meshes.new('Cube.008')
me_cube_008.from_pydata([(-1.0, -1.0, -1.0), (-1.0, -1.0, 1.0), (-1.0, 1.0, -1.0), (-1.0, 1.0, 1.0), (1.0, -1.0, -1.0), (1.0, -1.0, 1.0), (1.0, 1.0, -1.0), (1.0, 1.0, 1.0)], [], [(0, 1, 3, 2), (2, 3, 7, 6), (6, 7, 5, 4), (4, 5, 1, 0), (2, 6, 4, 0), (7, 3, 1, 5)])
_uv = me_cube_008.uv_layers.new(name='UVMap')
_uv.uv.foreach_set('vector', [0.375, 0.0, 0.625, 0.0, 0.625, 0.25, 0.375, 0.25, 0.375, 0.25, 0.625, 0.25, 0.625, 0.5, 0.375, 0.5, 0.375, 0.5, 0.625, 0.5, 0.625, 0.75, 0.375, 0.75, 0.375, 0.75, 0.625, 0.75, 0.625, 1.0, 0.375, 1.0, 0.125, 0.5, 0.375, 0.5, 0.375, 0.75, 0.125, 0.75, 0.625, 0.5, 0.875, 0.5, 0.875, 0.75, 0.625, 0.75])
me_cube_008.materials.append(mat_material_007)
me_cube_008.use_remesh_fix_poles = True
me_cube_008.use_remesh_preserve_attributes = False
me_cube_008.use_mirror_vertex_groups = False
me_cube_008.update()
me_cube_009 = bpy.data.meshes.new('Cube.009')
me_cube_009.from_pydata([(-1.0, -1.0, -1.0), (-1.0, -1.0, 1.0), (-1.0, 1.0, -1.0), (-1.0, 1.0, 1.0), (1.0, -1.0, -1.0), (1.0, -1.0, 1.0), (1.0, 1.0, -1.0), (1.0, 1.0, 1.0)], [], [(0, 1, 3, 2), (2, 3, 7, 6), (6, 7, 5, 4), (4, 5, 1, 0), (2, 6, 4, 0), (7, 3, 1, 5)])
_uv = me_cube_009.uv_layers.new(name='UVMap')
_uv.uv.foreach_set('vector', [0.375, 0.0, 0.625, 0.0, 0.625, 0.25, 0.375, 0.25, 0.375, 0.25, 0.625, 0.25, 0.625, 0.5, 0.375, 0.5, 0.375, 0.5, 0.625, 0.5, 0.625, 0.75, 0.375, 0.75, 0.375, 0.75, 0.625, 0.75, 0.625, 1.0, 0.375, 1.0, 0.125, 0.5, 0.375, 0.5, 0.375, 0.75, 0.125, 0.75, 0.625, 0.5, 0.875, 0.5, 0.875, 0.75, 0.625, 0.75])
me_cube_009.materials.append(mat_material_008)
me_cube_009.use_remesh_fix_poles = True
me_cube_009.use_remesh_preserve_attributes = False
me_cube_009.use_mirror_vertex_groups = False
me_cube_009.update()

# ---- curves / text
cu_beziercurve_009 = bpy.data.curves.new('BezierCurve.009', 'CURVE')
cu_beziercurve_009.dimensions = '3D'
_sp = cu_beziercurve_009.splines.new('BEZIER'); _sp.bezier_points.add(1)
_sp.bezier_points.foreach_set('co', [-3.331, -9.374, -1.151, -0.3671, -9.397, 0.2528])
_sp.bezier_points.foreach_set('handle_left', [-4.115, -9.375, -1.164, -1.367, -9.397, 0.2528])
_sp.bezier_points.foreach_set('handle_right', [-2.624, -9.373, -1.139, 0.6329, -9.397, 0.2528])
for _p, _l, _r in zip(_sp.bezier_points, ['ALIGNED', 'ALIGNED'], ['ALIGNED', 'ALIGNED']): _p.handle_left_type = _l; _p.handle_right_type = _r
_sp.order_u = 0
_sp.order_v = 0
cu_beziercurve_009.materials.append(mat_material_001)
cu_beziercurve_009.use_path = True
cu_beziercurve_009.use_path_clamp = True
cu_beziercurve_009.extrude = 0.01
cu_beziercurve_009.bevel_depth = 0.03
cu_beziercurve_009.fill_mode = 'FULL'
cu_beziercurve_001 = bpy.data.curves.new('BezierCurve.001', 'CURVE')
cu_beziercurve_001.dimensions = '3D'
_sp = cu_beziercurve_001.splines.new('BEZIER'); _sp.bezier_points.add(1)
_sp.bezier_points.foreach_set('co', [-3.331, -9.374, -1.151, -0.3671, -9.397, 0.2528])
_sp.bezier_points.foreach_set('handle_left', [-4.115, -9.375, -1.164, -1.367, -9.397, 0.2528])
_sp.bezier_points.foreach_set('handle_right', [-2.624, -9.373, -1.139, 0.6329, -9.397, 0.2528])
for _p, _l, _r in zip(_sp.bezier_points, ['ALIGNED', 'ALIGNED'], ['ALIGNED', 'ALIGNED']): _p.handle_left_type = _l; _p.handle_right_type = _r
_sp.order_u = 0
_sp.order_v = 0
cu_beziercurve_001.materials.append(mat_material_002)
cu_beziercurve_001.use_path = True
cu_beziercurve_001.use_path_clamp = True
cu_beziercurve_001.extrude = 0.01
cu_beziercurve_001.bevel_depth = 0.03
cu_beziercurve_001.fill_mode = 'FULL'
cu_beziercurve_004 = bpy.data.curves.new('BezierCurve.004', 'CURVE')
cu_beziercurve_004.dimensions = '3D'
_sp = cu_beziercurve_004.splines.new('BEZIER'); _sp.bezier_points.add(1)
_sp.bezier_points.foreach_set('co', [-3.331, -9.374, -1.151, -0.3671, -9.397, 0.2528])
_sp.bezier_points.foreach_set('handle_left', [-4.115, -9.375, -1.164, -1.367, -9.397, 0.2528])
_sp.bezier_points.foreach_set('handle_right', [-2.624, -9.373, -1.139, 0.6329, -9.397, 0.2528])
for _p, _l, _r in zip(_sp.bezier_points, ['ALIGNED', 'ALIGNED'], ['ALIGNED', 'ALIGNED']): _p.handle_left_type = _l; _p.handle_right_type = _r
_sp.order_u = 0
_sp.order_v = 0
cu_beziercurve_004.materials.append(mat_material_004)
cu_beziercurve_004.use_path = True
cu_beziercurve_004.use_path_clamp = True
cu_beziercurve_004.extrude = 0.01
cu_beziercurve_004.bevel_depth = 0.03
cu_beziercurve_004.fill_mode = 'FULL'
cu_beziercurve_005 = bpy.data.curves.new('BezierCurve.005', 'CURVE')
cu_beziercurve_005.dimensions = '3D'
_sp = cu_beziercurve_005.splines.new('BEZIER'); _sp.bezier_points.add(1)
_sp.bezier_points.foreach_set('co', [-3.331, -9.374, -1.151, -0.3671, -9.397, 0.2528])
_sp.bezier_points.foreach_set('handle_left', [-4.115, -9.375, -1.164, -1.367, -9.397, 0.2528])
_sp.bezier_points.foreach_set('handle_right', [-2.624, -9.373, -1.139, 0.6329, -9.397, 0.2528])
for _p, _l, _r in zip(_sp.bezier_points, ['ALIGNED', 'ALIGNED'], ['ALIGNED', 'ALIGNED']): _p.handle_left_type = _l; _p.handle_right_type = _r
_sp.order_u = 0
_sp.order_v = 0
cu_beziercurve_005.materials.append(mat_material_009)
cu_beziercurve_005.use_path = True
cu_beziercurve_005.use_path_clamp = True
cu_beziercurve_005.extrude = 0.01
cu_beziercurve_005.bevel_depth = 0.03
cu_beziercurve_005.fill_mode = 'FULL'

# ---- objects
ob_camera = bpy.data.objects.new('Camera', cam_camera)
ob_beziercurve_004 = bpy.data.objects.new('BezierCurve.004', cu_beziercurve_009)
ob_cube = bpy.data.objects.new('Cube', me_cube_006)
ob_cube_003 = bpy.data.objects.new('Cube.003', me_cube_003)
ob_cube_004 = bpy.data.objects.new('Cube.004', me_cube_004)
ob_sun = bpy.data.objects.new('Sun', light_sun)
ob_beziercurve_005 = bpy.data.objects.new('BezierCurve.005', cu_beziercurve_001)
ob_beziercurve_002 = bpy.data.objects.new('BezierCurve.002', cu_beziercurve_004)
ob_cube_006 = bpy.data.objects.new('Cube.006', me_cube_007)
ob_cube_007 = bpy.data.objects.new('Cube.007', me_cube_008)
ob_cube_001 = bpy.data.objects.new('Cube.001', me_cube_009)
ob_beziercurve_003 = bpy.data.objects.new('BezierCurve.003', cu_beziercurve_005)

# ---- transforms, parenting, visibility, modifiers, constraints
ob_camera.location = (7.359, -6.926, 4.958)
ob_camera.rotation_euler = (1.109, 0.0, 0.8149)
ob_camera.lock_rotations_4d = False
ob_camera.empty_display_type = 'ARROWS'
ob_camera.color = (0.0, 0.0, 0.0, 0.0)
ob_camera.display_type = 'WIRE'
ob_camera.lineart.crease_threshold = 0.0
ob_beziercurve_004.location = (0.2927, 2.892, 0.4329)
ob_beziercurve_004.scale = (0.157, 0.2315, 0.3406)
ob_beziercurve_004.lineart.crease_threshold = 0.0
ob_cube.location = (0.003953, 0.0, 0.01542)
ob_cube.scale = (0.2564, 0.75, 0.01765)
ob_cube.lock_rotations_4d = False
ob_cube.empty_display_type = 'ARROWS'
ob_cube.lineart.crease_threshold = 0.0
ob_cube_003.location = (0.003953, 0.0, 0.5332)
ob_cube_003.scale = (0.2564, 0.75, 0.01765)
ob_cube_003.lock_rotations_4d = False
ob_cube_003.empty_display_type = 'ARROWS'
ob_cube_003.lineart.crease_threshold = 0.0
_m = ob_cube_003.modifiers.new('Bevel', 'BEVEL')
_m.affect = 'VERTICES'
_m.limit_method = 'NONE'
ob_cube_004.location = (-0.2375, 0.7235, -0.2407)
ob_cube_004.scale = (0.01241, 0.01, 0.2455)
ob_cube_004.lineart.crease_threshold = 0.0
ob_sun.location = (3.517, 4.276, 190.3)
ob_sun.lineart.crease_threshold = 0.0
ob_beziercurve_005.location = (0.2927, 1.451, 0.4329)
ob_beziercurve_005.scale = (0.157, 0.2315, 0.3406)
ob_beziercurve_005.lineart.crease_threshold = 0.0
ob_beziercurve_002.location = (0.2927, 2.892, -0.08203)
ob_beziercurve_002.scale = (0.157, 0.2315, 0.3406)
ob_beziercurve_002.lineart.crease_threshold = 0.0
ob_cube_006.location = (-0.2375, 0.7235, 0.2727)
ob_cube_006.scale = (0.01241, 0.01, 0.247)
ob_cube_006.lineart.crease_threshold = 0.0
ob_cube_007.location = (-0.2375, -0.7372, 0.2727)
ob_cube_007.scale = (0.01241, 0.01, 0.247)
ob_cube_007.lineart.crease_threshold = 0.0
ob_cube_001.location = (-0.2375, -0.7372, -0.2407)
ob_cube_001.scale = (0.01241, 0.01, 0.2455)
ob_cube_001.lineart.crease_threshold = 0.0
ob_beziercurve_003.location = (0.2927, 1.451, -0.08203)
ob_beziercurve_003.scale = (0.157, 0.2315, 0.3406)
ob_beziercurve_003.lineart.crease_threshold = 0.0

# ---- collection membership
col_collection.objects.link(ob_camera)
col_collection.objects.link(ob_beziercurve_004)
col_collection.objects.link(ob_cube)
col_collection.objects.link(ob_cube_003)
col_collection.objects.link(ob_cube_004)
col_collection.objects.link(ob_sun)
col_collection.objects.link(ob_beziercurve_005)
col_collection.objects.link(ob_beziercurve_002)
col_collection.objects.link(ob_cube_006)
col_collection.objects.link(ob_cube_007)
col_collection.objects.link(ob_cube_001)
col_collection.objects.link(ob_beziercurve_003)

# ---- scene / render settings (as saved in the file)
scene.camera = ob_camera
scene.frame_start = 1; scene.frame_end = 250; scene.frame_set(1)
scene.render.engine = 'BLENDER_EEVEE_NEXT'
scene.cycles.use_denoising = False
scene.cycles.samples = 128
scene.cycles.sampling_pattern = 'TABULATED_SOBOL'
scene.cycles.use_adaptive_sampling = False
scene.cycles.use_light_tree = False
scene.view_settings.view_transform = 'Filmic'
bpy.context.view_layer.update()
